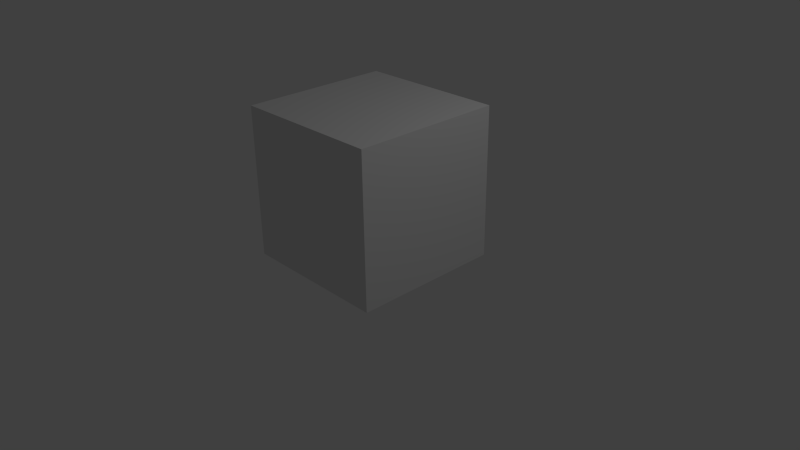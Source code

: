# Source: cube_2.blend  (saved by Blender 2.76.0; exported with 4.5.12 LTS)
import bpy
from mathutils import Matrix  # noqa: F401  (used for matrix-valued properties, if any)

bpy.ops.wm.read_factory_settings(use_empty=True)
scene = bpy.context.scene
scene.name = 'Scene'

# ---- collections
col_collection_1 = bpy.data.collections.new('Collection 1'); scene.collection.children.link(col_collection_1)

# ---- materials (node trees are filled in below, after node groups)
mat_material = bpy.data.materials.new('Material')
mat_material.alpha_threshold = 0.0
mat_material.use_transparent_shadow = False
mat_material.roughness = 0.5
mat_material.line_color = (0.0, 0.0, 0.0, 1.0)

# ---- material node trees

# ---- world
world_world = bpy.data.worlds.new('World'); scene.world = world_world
world_world.color = (0.05088, 0.05088, 0.05088)
world_world.use_sun_shadow = False
world_world.sun_shadow_jitter_overblur = 0.0
world_world.cycles.sampling_method = 'MANUAL'
world_world.cycles.sample_map_resolution = 256

# ---- cameras
cam_camera = bpy.data.cameras.new('Camera')
cam_camera.clip_end = 100.0
cam_camera.lens = 35.0
cam_camera.sensor_width = 32.0
cam_camera.sensor_height = 18.0
cam_camera.ortho_scale = 7.314
cam_camera.dof.focus_distance = 0.0
cam_camera.dof.aperture_fstop = 128.0

# ---- lights
light_lamp = bpy.data.lights.new('Lamp', 'POINT')
light_lamp.transmission_factor = 0.0
light_lamp.cutoff_distance = 30.0
light_lamp.energy = 100.0
light_lamp.shadow_buffer_clip_start = 1.001
light_lamp.shadow_soft_size = 0.1
light_lamp.shadow_maximum_resolution = 0.006
light_lamp.use_absolute_resolution = True
light_lamp.cycles.use_multiple_importance_sampling = False

# ---- meshes
me_cube = bpy.data.meshes.new('Cube')
me_cube.from_pydata([(1.0, 1.0, 0.0), (1.0, -1.0, 0.0), (-1.0, -1.0, 0.0), (-1.0, 1.0, 0.0), (1.0, 1.0, 2.0), (1.0, -1.0, 2.0), (-1.0, -1.0, 2.0), (-1.0, 1.0, 2.0), (1.0, -5.96e-08, 0.0), (1.788e-07, 1.0, 0.0), (1.0, 1.0, 1.0), (0.0, -1.0, 0.0), (1.0, -1.0, 1.0), (-1.0, 2.98e-07, 0.0), (-1.0, -1.0, 1.0), (-1.0, 1.0, 1.0), (1.0, -5.364e-07, 2.0), (2.384e-07, 1.0, 2.0), (-5.364e-07, -1.0, 2.0), (-1.0, 1.788e-07, 2.0), (2.384e-07, 1.0, 1.0), (-1.0, 2.384e-07, 1.0), (-2.98e-07, -1.0, 1.0), (1.0, -2.98e-07, 1.0), (-1.49e-07, -1.788e-07, 2.0), (5.96e-08, 1.192e-07, 0.0), (1.0, -0.5, 0.0), (-0.5, 1.0, 0.0), (1.0, 1.0, 1.5), (-0.5, -1.0, 0.0), (1.0, -1.0, 1.5), (-1.0, 0.5, 0.0), (-1.0, -1.0, 1.5), (-1.0, 1.0, 1.5), (1.0, -0.5, 2.0), (-0.5, 1.0, 2.0), (-0.5, -1.0, 2.0), (-1.0, 0.5, 2.0), (1.0, 0.5, 0.0), (0.5, 1.0, 0.0), (1.0, 1.0, 0.5), (0.5, -1.0, 0.0), (1.0, -1.0, 0.5), (-1.0, -0.5, 0.0), (-1.0, -1.0, 0.5), (-1.0, 1.0, 0.5), (1.0, 0.5, 2.0), (0.5, 1.0, 2.0), (0.5, -1.0, 2.0), (-1.0, -0.5, 2.0), (-0.5, 1.0, 1.0), (0.5, 1.0, 1.0), (2.384e-07, 1.0, 1.5), (2.086e-07, 1.0, 0.5), (-1.0, 0.5, 1.0), (-1.0, -0.5, 1.0), (-1.0, 2.682e-07, 0.5), (-1.0, 2.086e-07, 1.5), (-0.5, -1.0, 1.0), (0.5, -1.0, 1.0), (-1.49e-07, -1.0, 0.5), (-4.172e-07, -1.0, 1.5), (1.0, -0.5, 1.0), (1.0, 0.5, 1.0), (1.0, -1.788e-07, 0.5), (1.0, -4.172e-07, 1.5), (-3.427e-07, -0.5, 2.0), (4.47e-08, 0.5, 2.0), (0.5, -3.576e-07, 2.0), (-0.5, 0.0, 2.0), (-0.5, 2.086e-07, 0.0), (0.5, 2.98e-08, 0.0), (1.192e-07, 0.5, 0.0), (2.98e-08, -0.5, 0.0), (0.5, -0.5, 0.0), (0.5, 0.5, 0.0), (-0.5, 0.5, 0.0), (-0.5, 0.5, 2.0), (0.5, 0.5, 2.0), (0.5, -0.5, 2.0), (1.0, 0.5, 1.5), (1.0, 0.5, 0.5), (1.0, -0.5, 0.5), (0.5, -1.0, 1.5), (0.5, -1.0, 0.5), (-0.5, -1.0, 0.5), (-1.0, -0.5, 1.5), (-1.0, -0.5, 0.5), (-1.0, 0.5, 0.5), (0.5, 1.0, 0.5), (0.5, 1.0, 1.5), (-0.5, 1.0, 1.5), (-0.5, 1.0, 0.5), (-1.0, 0.5, 1.5), (-0.5, -1.0, 1.5), (1.0, -0.5, 1.5), (-0.5, -0.5, 2.0), (-0.5, -0.5, 0.0), (1.0, -0.75, 0.0), (-0.75, 1.0, 0.0), (1.0, 1.0, 1.75), (-0.75, -1.0, 0.0), (1.0, -1.0, 1.75), (-1.0, 0.75, 0.0), (-1.0, -1.0, 1.75), (-1.0, 1.0, 1.75), (1.0, -0.75, 2.0), (-0.75, 1.0, 2.0), (-0.75, -1.0, 2.0), (-1.0, 0.75, 2.0), (1.0, 0.25, 0.0), (0.25, 1.0, 0.0), (1.0, 1.0, 0.75), (0.25, -1.0, 0.0), (1.0, -1.0, 0.75), (-1.0, -0.25, 0.0), (-1.0, -1.0, 0.75), (-1.0, 1.0, 0.75), (1.0, 0.25, 2.0), (0.25, 1.0, 2.0), (0.25, -1.0, 2.0), (-1.0, -0.25, 2.0), (-0.75, 1.0, 1.0), (0.25, 1.0, 1.0), (2.384e-07, 1.0, 1.75), (2.235e-07, 1.0, 0.75), (-1.0, 0.75, 1.0), (-1.0, -0.25, 1.0), (-1.0, 2.831e-07, 0.25), (-1.0, 2.235e-07, 1.25), (-0.75, -1.0, 1.0), (0.25, -1.0, 1.0), (-7.451e-08, -1.0, 0.25), (-3.576e-07, -1.0, 1.25), (1.0, -0.75, 1.0), (1.0, 0.25, 1.0), (1.0, -1.192e-07, 0.25), (1.0, -3.576e-07, 1.25), (-4.396e-07, -0.75, 2.0), (-5.215e-08, 0.25, 2.0), (0.75, -4.47e-07, 2.0), (-0.25, -8.941e-08, 2.0), (-0.75, 2.533e-07, 0.0), (0.25, 7.451e-08, 0.0), (1.49e-07, 0.75, 0.0), (4.47e-08, -0.25, 0.0), (1.0, -0.25, 0.0), (-0.25, 1.0, 0.0), (1.0, 1.0, 1.25), (-0.25, -1.0, 0.0), (1.0, -1.0, 1.25), (-1.0, 0.25, 0.0), (-1.0, -1.0, 1.25), (-1.0, 1.0, 1.25), (1.0, -0.25, 2.0), (-0.25, 1.0, 2.0), (-0.25, -1.0, 2.0), (-1.0, 0.25, 2.0), (1.0, 0.75, 0.0), (0.75, 1.0, 0.0), (1.0, 1.0, 0.25), (0.75, -1.0, 0.0), (1.0, -1.0, 0.25), (-1.0, -0.75, 0.0), (-1.0, -1.0, 0.25), (-1.0, 1.0, 0.25), (1.0, 0.75, 2.0), (0.75, 1.0, 2.0), (0.75, -1.0, 2.0), (-1.0, -0.75, 2.0), (-0.25, 1.0, 1.0), (0.75, 1.0, 1.0), (2.384e-07, 1.0, 1.25), (1.937e-07, 1.0, 0.25), (-1.0, 0.25, 1.0), (-1.0, -0.75, 1.0), (-1.0, 2.533e-07, 0.75), (-1.0, 1.937e-07, 1.75), (-0.25, -1.0, 1.0), (0.75, -1.0, 1.0), (-2.235e-07, -1.0, 0.75), (-4.768e-07, -1.0, 1.75), (1.0, -0.25, 1.0), (1.0, 0.75, 1.0), (1.0, -2.384e-07, 0.75), (1.0, -4.768e-07, 1.75), (-2.459e-07, -0.25, 2.0), (1.416e-07, 0.75, 2.0), (0.25, -2.682e-07, 2.0), (-0.75, 8.941e-08, 2.0), (-0.25, 1.639e-07, 0.0), (0.75, -1.49e-08, 0.0), (8.941e-08, 0.25, 0.0), (1.49e-08, -0.75, 0.0), (0.25, -0.5, 0.0), (0.75, -0.5, 0.0), (0.5, -0.25, 0.0), (0.5, -0.75, 0.0), (0.25, 0.5, 0.0), (0.75, 0.5, 0.0), (0.5, 0.75, 0.0), (0.5, 0.25, 0.0), (-0.75, 0.5, 0.0), (-0.25, 0.5, 0.0), (-0.5, 0.75, 0.0), (-0.5, 0.25, 0.0), (-0.5, 0.25, 2.0), (-0.5, 0.75, 2.0), (-0.25, 0.5, 2.0), (-0.75, 0.5, 2.0), (0.5, 0.25, 2.0), (0.5, 0.75, 2.0), (0.75, 0.5, 2.0), (0.25, 0.5, 2.0), (0.5, -0.75, 2.0), (0.5, -0.25, 2.0), (0.75, -0.5, 2.0), (0.25, -0.5, 2.0), (1.0, 0.25, 1.5), (1.0, 0.75, 1.5), (1.0, 0.5, 1.25), (1.0, 0.5, 1.75), (1.0, 0.25, 0.5), (1.0, 0.75, 0.5), (1.0, 0.5, 0.25), (1.0, 0.5, 0.75), (1.0, -0.75, 0.5), (1.0, -0.25, 0.5), (1.0, -0.5, 0.25), (1.0, -0.5, 0.75), (0.25, -1.0, 1.5), (0.75, -1.0, 1.5), (0.5, -1.0, 1.25), (0.5, -1.0, 1.75), (0.25, -1.0, 0.5), (0.75, -1.0, 0.5), (0.5, -1.0, 0.25), (0.5, -1.0, 0.75), (-0.75, -1.0, 0.5), (-0.25, -1.0, 0.5), (-0.5, -1.0, 0.25), (-0.5, -1.0, 0.75), (-1.0, -0.25, 1.5), (-1.0, -0.75, 1.5), (-1.0, -0.5, 1.25), (-1.0, -0.5, 1.75), (-1.0, -0.25, 0.5), (-1.0, -0.75, 0.5), (-1.0, -0.5, 0.25), (-1.0, -0.5, 0.75), (-1.0, 0.75, 0.5), (-1.0, 0.25, 0.5), (-1.0, 0.5, 0.25), (-1.0, 0.5, 0.75), (0.25, 1.0, 0.5), (0.75, 1.0, 0.5), (0.5, 1.0, 0.75), (0.5, 1.0, 0.25), (0.25, 1.0, 1.5), (0.75, 1.0, 1.5), (0.5, 1.0, 1.75), (0.5, 1.0, 1.25), (-0.75, 1.0, 1.5), (-0.25, 1.0, 1.5), (-0.5, 1.0, 1.75), (-0.5, 1.0, 1.25), (-0.75, 1.0, 0.5), (-0.25, 1.0, 0.5), (-0.5, 1.0, 0.75), (-0.5, 1.0, 0.25), (-1.0, 0.75, 1.5), (-1.0, 0.25, 1.5), (-1.0, 0.5, 1.25), (-1.0, 0.5, 1.75), (-0.75, -1.0, 1.5), (-0.25, -1.0, 1.5), (-0.5, -1.0, 1.25), (-0.5, -1.0, 1.75), (1.0, -0.75, 1.5), (1.0, -0.25, 1.5), (1.0, -0.5, 1.25), (1.0, -0.5, 1.75), (-0.5, -0.75, 2.0), (-0.5, -0.25, 2.0), (-0.25, -0.5, 2.0), (-0.75, -0.5, 2.0), (-0.75, -0.5, 0.0), (-0.25, -0.5, 0.0), (-0.5, -0.25, 0.0), (-0.5, -0.75, 0.0), (-0.25, -0.75, 0.0), (-0.25, -0.25, 0.0), (-0.75, -0.25, 0.0), (-0.75, -0.25, 2.0), (-0.25, -0.25, 2.0), (-0.25, -0.75, 2.0), (1.0, -0.25, 1.75), (1.0, -0.25, 1.25), (1.0, -0.75, 1.25), (-0.25, -1.0, 1.75), (-0.25, -1.0, 1.25), (-0.75, -1.0, 1.25), (-1.0, 0.25, 1.75), (-1.0, 0.25, 1.25), (-1.0, 0.75, 1.25), (-0.25, 1.0, 0.25), (-0.25, 1.0, 0.75), (-0.75, 1.0, 0.75), (-0.25, 1.0, 1.25), (-0.25, 1.0, 1.75), (-0.75, 1.0, 1.75), (0.75, 1.0, 1.25), (0.75, 1.0, 1.75), (0.25, 1.0, 1.75), (0.75, 1.0, 0.25), (0.75, 1.0, 0.75), (0.25, 1.0, 0.75), (-1.0, 0.25, 0.75), (-1.0, 0.25, 0.25), (-1.0, 0.75, 0.25), (-1.0, -0.75, 0.75), (-1.0, -0.75, 0.25), (-1.0, -0.25, 0.25), (-1.0, -0.75, 1.75), (-1.0, -0.75, 1.25), (-1.0, -0.25, 1.25), (-0.25, -1.0, 0.75), (-0.25, -1.0, 0.25), (-0.75, -1.0, 0.25), (0.75, -1.0, 0.75), (0.75, -1.0, 0.25), (0.25, -1.0, 0.25), (0.75, -1.0, 1.75), (0.75, -1.0, 1.25), (0.25, -1.0, 1.25), (1.0, -0.25, 0.75), (1.0, -0.25, 0.25), (1.0, -0.75, 0.25), (1.0, 0.75, 0.75), (1.0, 0.75, 0.25), (1.0, 0.25, 0.25), (1.0, 0.75, 1.75), (1.0, 0.75, 1.25), (1.0, 0.25, 1.25), (0.25, -0.25, 2.0), (0.75, -0.25, 2.0), (0.75, -0.75, 2.0), (0.25, 0.75, 2.0), (0.75, 0.75, 2.0), (0.75, 0.25, 2.0), (-0.75, 0.75, 2.0), (-0.25, 0.75, 2.0), (-0.25, 0.25, 2.0), (-0.25, 0.25, 0.0), (-0.25, 0.75, 0.0), (-0.75, 0.75, 0.0), (0.75, 0.25, 0.0), (0.75, 0.75, 0.0), (0.25, 0.75, 0.0), (0.75, -0.75, 0.0), (0.75, -0.25, 0.0), (0.25, -0.25, 0.0), (0.25, -0.75, 0.0), (0.25, 0.25, 0.0), (-0.75, 0.25, 0.0), (-0.75, 0.25, 2.0), (0.25, 0.25, 2.0), (0.25, -0.75, 2.0), (1.0, 0.25, 1.75), (1.0, 0.25, 0.75), (1.0, -0.75, 0.75), (0.25, -1.0, 1.75), (0.25, -1.0, 0.75), (-0.75, -1.0, 0.75), (-1.0, -0.25, 1.75), (-1.0, -0.25, 0.75), (-1.0, 0.75, 0.75), (0.25, 1.0, 0.25), (0.25, 1.0, 1.25), (-0.75, 1.0, 1.25), (-0.75, 1.0, 0.25), (-1.0, 0.75, 1.75), (-0.75, -1.0, 1.75), (1.0, -0.75, 1.75), (-0.75, -0.75, 2.0), (-0.75, -0.75, 0.0), (1.0, -0.875, 0.0), (-0.875, 1.0, 0.0), (1.0, 1.0, 1.875), (-0.875, -1.0, 0.0), (1.0, -1.0, 1.875), (-1.0, 0.875, 0.0), (-1.0, -1.0, 1.875), (-1.0, 1.0, 1.875), (1.0, -0.875, 2.0), (-0.875, 1.0, 2.0), (-0.875, -1.0, 2.0), (-1.0, 0.875, 2.0), (1.0, 0.125, 0.0), (0.125, 1.0, 0.0), (1.0, 1.0, 0.875), (0.125, -1.0, 0.0), (1.0, -1.0, 0.875), (-1.0, -0.125, 0.0), (-1.0, -1.0, 0.875), (-1.0, 1.0, 0.875), (1.0, 0.125, 2.0), (0.125, 1.0, 2.0), (0.125, -1.0, 2.0), (-1.0, -0.125, 2.0), (-0.875, 1.0, 1.0), (0.125, 1.0, 1.0), (2.384e-07, 1.0, 1.875), (2.31e-07, 1.0, 0.875), (-1.0, 0.875, 1.0), (-1.0, -0.125, 1.0), (-1.0, 2.906e-07, 0.125), (-1.0, 2.31e-07, 1.125), (-0.875, -1.0, 1.0), (0.125, -1.0, 1.0), (-3.725e-08, -1.0, 0.125), (-3.278e-07, -1.0, 1.125), (1.0, -0.875, 1.0), (1.0, 0.125, 1.0), (1.0, -8.941e-08, 0.125), (1.0, -3.278e-07, 1.125), (-4.88e-07, -0.875, 2.0), (-1.006e-07, 0.125, 2.0), (0.875, -4.917e-07, 2.0), (-0.125, -1.341e-07, 2.0), (-0.875, 2.757e-07, 0.0), (0.125, 9.686e-08, 0.0), (1.639e-07, 0.875, 0.0), (5.215e-08, -0.125, 0.0), (1.0, -0.375, 0.0), (-0.375, 1.0, 0.0), (1.0, 1.0, 1.375), (-0.375, -1.0, 0.0), (1.0, -1.0, 1.375), (-1.0, 0.375, 0.0), (-1.0, -1.0, 1.375), (-1.0, 1.0, 1.375), (1.0, -0.375, 2.0), (-0.375, 1.0, 2.0), (-0.375, -1.0, 2.0), (-1.0, 0.375, 2.0), (1.0, 0.625, 0.0), (0.625, 1.0, 0.0), (1.0, 1.0, 0.375), (0.625, -1.0, 0.0), (1.0, -1.0, 0.375), (-1.0, -0.625, 0.0), (-1.0, -1.0, 0.375), (-1.0, 1.0, 0.375), (1.0, 0.625, 2.0), (0.625, 1.0, 2.0), (0.625, -1.0, 2.0), (-1.0, -0.625, 2.0), (-0.375, 1.0, 1.0), (0.625, 1.0, 1.0), (2.384e-07, 1.0, 1.375), (2.012e-07, 1.0, 0.375), (-1.0, 0.375, 1.0), (-1.0, -0.625, 1.0), (-1.0, 2.608e-07, 0.625), (-1.0, 2.012e-07, 1.625), (-0.375, -1.0, 1.0), (0.625, -1.0, 1.0), (-1.863e-07, -1.0, 0.625), (-4.47e-07, -1.0, 1.625), (1.0, -0.375, 1.0), (1.0, 0.625, 1.0), (1.0, -2.086e-07, 0.625), (1.0, -4.47e-07, 1.625), (-2.943e-07, -0.375, 2.0), (9.313e-08, 0.625, 2.0), (0.375, -3.129e-07, 2.0), (-0.625, 4.47e-08, 2.0), (-0.375, 1.863e-07, 0.0), (0.625, 7.451e-09, 0.0), (1.043e-07, 0.375, 0.0), (2.235e-08, -0.625, 0.0), (0.125, -0.5, 0.0), (0.625, -0.5, 0.0), (0.5, -0.125, 0.0), (0.5, -0.625, 0.0), (0.125, 0.5, 0.0), (0.625, 0.5, 0.0), (0.5, 0.875, 0.0), (0.5, 0.375, 0.0), (-0.875, 0.5, 0.0), (-0.375, 0.5, 0.0), (-0.5, 0.875, 0.0), (-0.5, 0.375, 0.0), (-0.5, 0.125, 2.0), (-0.5, 0.625, 2.0), (-0.125, 0.5, 2.0), (-0.625, 0.5, 2.0), (0.5, 0.125, 2.0), (0.5, 0.625, 2.0), (0.875, 0.5, 2.0), (0.375, 0.5, 2.0), (0.5, -0.875, 2.0), (0.5, -0.375, 2.0), (0.875, -0.5, 2.0), (0.375, -0.5, 2.0), (1.0, 0.125, 1.5), (1.0, 0.625, 1.5), (1.0, 0.5, 1.125), (1.0, 0.5, 1.625), (1.0, 0.125, 0.5), (1.0, 0.625, 0.5), (1.0, 0.5, 0.125), (1.0, 0.5, 0.625), (1.0, -0.875, 0.5), (1.0, -0.375, 0.5), (1.0, -0.5, 0.125), (1.0, -0.5, 0.625), (0.125, -1.0, 1.5), (0.625, -1.0, 1.5), (0.5, -1.0, 1.125), (0.5, -1.0, 1.625), (0.125, -1.0, 0.5), (0.625, -1.0, 0.5), (0.5, -1.0, 0.125), (0.5, -1.0, 0.625), (-0.875, -1.0, 0.5), (-0.375, -1.0, 0.5), (-0.5, -1.0, 0.125), (-0.5, -1.0, 0.625), (-1.0, -0.125, 1.5), (-1.0, -0.625, 1.5), (-1.0, -0.5, 1.125), (-1.0, -0.5, 1.625), (-1.0, -0.125, 0.5), (-1.0, -0.625, 0.5), (-1.0, -0.5, 0.125), (-1.0, -0.5, 0.625), (-1.0, 0.875, 0.5), (-1.0, 0.375, 0.5), (-1.0, 0.5, 0.125), (-1.0, 0.5, 0.625), (0.125, 1.0, 0.5), (0.625, 1.0, 0.5), (0.5, 1.0, 0.875), (0.5, 1.0, 0.375), (0.125, 1.0, 1.5), (0.625, 1.0, 1.5), (0.5, 1.0, 1.875), (0.5, 1.0, 1.375), (-0.875, 1.0, 1.5), (-0.375, 1.0, 1.5), (-0.5, 1.0, 1.875), (-0.5, 1.0, 1.375), (-0.875, 1.0, 0.5), (-0.375, 1.0, 0.5), (-0.5, 1.0, 0.875), (-0.5, 1.0, 0.375), (-1.0, 0.875, 1.5), (-1.0, 0.375, 1.5), (-1.0, 0.5, 1.125), (-1.0, 0.5, 1.625), (-0.875, -1.0, 1.5), (-0.375, -1.0, 1.5), (-0.5, -1.0, 1.125), (-0.5, -1.0, 1.625), (1.0, -0.875, 1.5), (1.0, -0.375, 1.5), (1.0, -0.5, 1.125), (1.0, -0.5, 1.625), (-0.5, -0.875, 2.0), (-0.5, -0.375, 2.0), (-0.125, -0.5, 2.0), (-0.625, -0.5, 2.0), (-0.875, -0.5, 0.0), (-0.375, -0.5, 0.0), (-0.5, -0.125, 0.0), (-0.5, -0.625, 0.0), (1.0, -0.625, 0.0), (-0.625, 1.0, 0.0), (1.0, 1.0, 1.625), (-0.625, -1.0, 0.0), (1.0, -1.0, 1.625), (-1.0, 0.625, 0.0), (-1.0, -1.0, 1.625), (-1.0, 1.0, 1.625), (1.0, -0.625, 2.0), (-0.625, 1.0, 2.0), (-0.625, -1.0, 2.0), (-1.0, 0.625, 2.0), (1.0, 0.375, 0.0), (0.375, 1.0, 0.0), (1.0, 1.0, 0.625), (0.375, -1.0, 0.0), (1.0, -1.0, 0.625), (-1.0, -0.375, 0.0), (-1.0, -1.0, 0.625), (-1.0, 1.0, 0.625), (1.0, 0.375, 2.0), (0.375, 1.0, 2.0), (0.375, -1.0, 2.0), (-1.0, -0.375, 2.0), (-0.625, 1.0, 1.0), (0.375, 1.0, 1.0), (2.384e-07, 1.0, 1.625), (2.161e-07, 1.0, 0.625), (-1.0, 0.625, 1.0), (-1.0, -0.375, 1.0), (-1.0, 2.757e-07, 0.375), (-1.0, 2.161e-07, 1.375), (-0.625, -1.0, 1.0), (0.375, -1.0, 1.0), (-1.118e-07, -1.0, 0.375), (-3.874e-07, -1.0, 1.375), (1.0, -0.625, 1.0), (1.0, 0.375, 1.0), (1.0, -1.49e-07, 0.375), (1.0, -3.874e-07, 1.375), (-3.912e-07, -0.625, 2.0), (-3.725e-09, 0.375, 2.0), (0.625, -4.023e-07, 2.0), (-0.375, -4.47e-08, 2.0), (-0.625, 2.31e-07, 0.0), (0.375, 5.215e-08, 0.0), (1.341e-07, 0.625, 0.0), (3.725e-08, -0.375, 0.0), (1.0, -0.125, 0.0), (-0.125, 1.0, 0.0), (1.0, 1.0, 1.125), (-0.125, -1.0, 0.0), (1.0, -1.0, 1.125), (-1.0, 0.125, 0.0), (-1.0, -1.0, 1.125), (-1.0, 1.0, 1.125), (1.0, -0.125, 2.0), (-0.125, 1.0, 2.0), (-0.125, -1.0, 2.0), (-1.0, 0.125, 2.0), (1.0, 0.875, 0.0), (0.875, 1.0, 0.0), (1.0, 1.0, 0.125), (0.875, -1.0, 0.0), (1.0, -1.0, 0.125), (-1.0, -0.875, 0.0), (-1.0, -1.0, 0.125), (-1.0, 1.0, 0.125), (1.0, 0.875, 2.0), (0.875, 1.0, 2.0), (0.875, -1.0, 2.0), (-1.0, -0.875, 2.0), (-0.125, 1.0, 1.0), (0.875, 1.0, 1.0), (2.384e-07, 1.0, 1.125), (1.863e-07, 1.0, 0.125), (-1.0, 0.125, 1.0), (-1.0, -0.875, 1.0), (-1.0, 2.459e-07, 0.875), (-1.0, 1.863e-07, 1.875), (-0.125, -1.0, 1.0), (0.875, -1.0, 1.0), (-2.608e-07, -1.0, 0.875), (-5.066e-07, -1.0, 1.875), (1.0, -0.125, 1.0), (1.0, 0.875, 1.0), (1.0, -2.682e-07, 0.875), (1.0, -5.066e-07, 1.875), (-1.974e-07, -0.125, 2.0), (1.9e-07, 0.875, 2.0), (0.125, -2.235e-07, 2.0), (-0.875, 1.341e-07, 2.0), (-0.125, 1.416e-07, 0.0), (0.875, -3.725e-08, 0.0), (7.451e-08, 0.125, 0.0), (7.451e-09, -0.875, 0.0), (0.375, -0.5, 0.0), (0.875, -0.5, 0.0), (0.5, -0.375, 0.0), (0.5, -0.875, 0.0), (0.375, 0.5, 0.0), (0.875, 0.5, 0.0), (0.5, 0.625, 0.0), (0.5, 0.125, 0.0), (-0.625, 0.5, 0.0), (-0.125, 0.5, 0.0), (-0.5, 0.625, 0.0), (-0.5, 0.125, 0.0), (-0.5, 0.375, 2.0), (-0.5, 0.875, 2.0), (-0.375, 0.5, 2.0), (-0.875, 0.5, 2.0), (0.5, 0.375, 2.0), (0.5, 0.875, 2.0), (0.625, 0.5, 2.0), (0.125, 0.5, 2.0), (0.5, -0.625, 2.0), (0.5, -0.125, 2.0), (0.625, -0.5, 2.0), (0.125, -0.5, 2.0), (1.0, 0.375, 1.5), (1.0, 0.875, 1.5), (1.0, 0.5, 1.375), (1.0, 0.5, 1.875), (1.0, 0.375, 0.5), (1.0, 0.875, 0.5), (1.0, 0.5, 0.375), (1.0, 0.5, 0.875), (1.0, -0.625, 0.5), (1.0, -0.125, 0.5), (1.0, -0.5, 0.375), (1.0, -0.5, 0.875), (0.375, -1.0, 1.5), (0.875, -1.0, 1.5), (0.5, -1.0, 1.375), (0.5, -1.0, 1.875), (0.375, -1.0, 0.5), (0.875, -1.0, 0.5), (0.5, -1.0, 0.375), (0.5, -1.0, 0.875), (-0.625, -1.0, 0.5), (-0.125, -1.0, 0.5), (-0.5, -1.0, 0.375), (-0.5, -1.0, 0.875), (-1.0, -0.375, 1.5), (-1.0, -0.875, 1.5), (-1.0, -0.5, 1.375), (-1.0, -0.5, 1.875), (-1.0, -0.375, 0.5), (-1.0, -0.875, 0.5), (-1.0, -0.5, 0.375), (-1.0, -0.5, 0.875), (-1.0, 0.625, 0.5), (-1.0, 0.125, 0.5), (-1.0, 0.5, 0.375), (-1.0, 0.5, 0.875), (0.375, 1.0, 0.5), (0.875, 1.0, 0.5), (0.5, 1.0, 0.625), (0.5, 1.0, 0.125), (0.375, 1.0, 1.5), (0.875, 1.0, 1.5), (0.5, 1.0, 1.625), (0.5, 1.0, 1.125), (-0.625, 1.0, 1.5), (-0.125, 1.0, 1.5), (-0.5, 1.0, 1.625), (-0.5, 1.0, 1.125), (-0.625, 1.0, 0.5), (-0.125, 1.0, 0.5), (-0.5, 1.0, 0.625), (-0.5, 1.0, 0.125), (-1.0, 0.625, 1.5), (-1.0, 0.125, 1.5), (-1.0, 0.5, 1.375), (-1.0, 0.5, 1.875), (-0.625, -1.0, 1.5), (-0.125, -1.0, 1.5), (-0.5, -1.0, 1.375), (-0.5, -1.0, 1.875), (1.0, -0.625, 1.5), (1.0, -0.125, 1.5), (1.0, -0.5, 1.375), (1.0, -0.5, 1.875), (-0.5, -0.625, 2.0), (-0.5, -0.125, 2.0), (-0.375, -0.5, 2.0), (-0.875, -0.5, 2.0), (-0.625, -0.5, 0.0), (-0.125, -0.5, 0.0), (-0.5, -0.375, 0.0), (-0.5, -0.875, 0.0), (-0.375, -0.75, 0.0), (-0.125, -0.75, 0.0), (-0.25, -0.625, 0.0), (-0.25, -0.875, 0.0), (-0.375, -0.25, 0.0), (-0.125, -0.25, 0.0), (-0.25, -0.125, 0.0), (-0.25, -0.375, 0.0), (-0.875, -0.25, 0.0), (-0.625, -0.25, 0.0), (-0.75, -0.125, 0.0), (-0.75, -0.375, 0.0), (-0.75, -0.375, 2.0), (-0.75, -0.125, 2.0), (-0.625, -0.25, 2.0), (-0.875, -0.25, 2.0), (-0.25, -0.375, 2.0), (-0.25, -0.125, 2.0), (-0.125, -0.25, 2.0), (-0.375, -0.25, 2.0), (-0.25, -0.875, 2.0), (-0.25, -0.625, 2.0), (-0.125, -0.75, 2.0), (-0.375, -0.75, 2.0), (1.0, -0.375, 1.75), (1.0, -0.125, 1.75), (1.0, -0.25, 1.625), (1.0, -0.25, 1.875), (1.0, -0.375, 1.25), (1.0, -0.125, 1.25), (1.0, -0.25, 1.125), (1.0, -0.25, 1.375), (1.0, -0.875, 1.25), (1.0, -0.625, 1.25), (1.0, -0.75, 1.125), (1.0, -0.75, 1.375), (-0.375, -1.0, 1.75), (-0.125, -1.0, 1.75), (-0.25, -1.0, 1.625), (-0.25, -1.0, 1.875), (-0.375, -1.0, 1.25), (-0.125, -1.0, 1.25), (-0.25, -1.0, 1.125), (-0.25, -1.0, 1.375), (-0.875, -1.0, 1.25), (-0.625, -1.0, 1.25), (-0.75, -1.0, 1.125), (-0.75, -1.0, 1.375), (-1.0, 0.375, 1.75), (-1.0, 0.125, 1.75), (-1.0, 0.25, 1.625), (-1.0, 0.25, 1.875), (-1.0, 0.375, 1.25), (-1.0, 0.125, 1.25), (-1.0, 0.25, 1.125), (-1.0, 0.25, 1.375), (-1.0, 0.875, 1.25), (-1.0, 0.625, 1.25), (-1.0, 0.75, 1.125), (-1.0, 0.75, 1.375), (-0.375, 1.0, 0.25), (-0.125, 1.0, 0.25), (-0.25, 1.0, 0.375), (-0.25, 1.0, 0.125), (-0.375, 1.0, 0.75), (-0.125, 1.0, 0.75), (-0.25, 1.0, 0.875), (-0.25, 1.0, 0.625), (-0.875, 1.0, 0.75), (-0.625, 1.0, 0.75), (-0.75, 1.0, 0.875), (-0.75, 1.0, 0.625), (-0.375, 1.0, 1.25), (-0.125, 1.0, 1.25), (-0.25, 1.0, 1.375), (-0.25, 1.0, 1.125), (-0.375, 1.0, 1.75), (-0.125, 1.0, 1.75), (-0.25, 1.0, 1.875), (-0.25, 1.0, 1.625), (-0.875, 1.0, 1.75), (-0.625, 1.0, 1.75), (-0.75, 1.0, 1.875), (-0.75, 1.0, 1.625), (0.625, 1.0, 1.25), (0.875, 1.0, 1.25), (0.75, 1.0, 1.375), (0.75, 1.0, 1.125), (0.625, 1.0, 1.75), (0.875, 1.0, 1.75), (0.75, 1.0, 1.875), (0.75, 1.0, 1.625), (0.125, 1.0, 1.75), (0.375, 1.0, 1.75), (0.25, 1.0, 1.875), (0.25, 1.0, 1.625), (0.625, 1.0, 0.25), (0.875, 1.0, 0.25), (0.75, 1.0, 0.375), (0.75, 1.0, 0.125), (0.625, 1.0, 0.75), (0.875, 1.0, 0.75), (0.75, 1.0, 0.875), (0.75, 1.0, 0.625), (0.125, 1.0, 0.75), (0.375, 1.0, 0.75), (0.25, 1.0, 0.875), (0.25, 1.0, 0.625), (-1.0, 0.375, 0.75), (-1.0, 0.125, 0.75), (-1.0, 0.25, 0.625), (-1.0, 0.25, 0.875), (-1.0, 0.375, 0.25), (-1.0, 0.125, 0.25), (-1.0, 0.25, 0.125), (-1.0, 0.25, 0.375), (-1.0, 0.875, 0.25), (-1.0, 0.625, 0.25), (-1.0, 0.75, 0.125), (-1.0, 0.75, 0.375), (-1.0, -0.625, 0.75), (-1.0, -0.875, 0.75), (-1.0, -0.75, 0.625), (-1.0, -0.75, 0.875), (-1.0, -0.625, 0.25), (-1.0, -0.875, 0.25), (-1.0, -0.75, 0.125), (-1.0, -0.75, 0.375), (-1.0, -0.125, 0.25), (-1.0, -0.375, 0.25), (-1.0, -0.25, 0.125), (-1.0, -0.25, 0.375), (-1.0, -0.625, 1.75), (-1.0, -0.875, 1.75), (-1.0, -0.75, 1.625), (-1.0, -0.75, 1.875), (-1.0, -0.625, 1.25), (-1.0, -0.875, 1.25), (-1.0, -0.75, 1.125), (-1.0, -0.75, 1.375), (-1.0, -0.125, 1.25), (-1.0, -0.375, 1.25), (-1.0, -0.25, 1.125), (-1.0, -0.25, 1.375), (-0.375, -1.0, 0.75), (-0.125, -1.0, 0.75), (-0.25, -1.0, 0.625), (-0.25, -1.0, 0.875), (-0.375, -1.0, 0.25), (-0.125, -1.0, 0.25), (-0.25, -1.0, 0.125), (-0.25, -1.0, 0.375), (-0.875, -1.0, 0.25), (-0.625, -1.0, 0.25), (-0.75, -1.0, 0.125), (-0.75, -1.0, 0.375), (0.625, -1.0, 0.75), (0.875, -1.0, 0.75), (0.75, -1.0, 0.625), (0.75, -1.0, 0.875), (0.625, -1.0, 0.25), (0.875, -1.0, 0.25), (0.75, -1.0, 0.125), (0.75, -1.0, 0.375), (0.125, -1.0, 0.25), (0.375, -1.0, 0.25), (0.25, -1.0, 0.125), (0.25, -1.0, 0.375), (0.625, -1.0, 1.75), (0.875, -1.0, 1.75), (0.75, -1.0, 1.625), (0.75, -1.0, 1.875), (0.625, -1.0, 1.25), (0.875, -1.0, 1.25), (0.75, -1.0, 1.125), (0.75, -1.0, 1.375), (0.125, -1.0, 1.25), (0.375, -1.0, 1.25), (0.25, -1.0, 1.125), (0.25, -1.0, 1.375), (1.0, -0.375, 0.75), (1.0, -0.125, 0.75), (1.0, -0.25, 0.625), (1.0, -0.25, 0.875), (1.0, -0.375, 0.25), (1.0, -0.125, 0.25), (1.0, -0.25, 0.125), (1.0, -0.25, 0.375), (1.0, -0.875, 0.25), (1.0, -0.625, 0.25), (1.0, -0.75, 0.125), (1.0, -0.75, 0.375), (1.0, 0.625, 0.75), (1.0, 0.875, 0.75), (1.0, 0.75, 0.625), (1.0, 0.75, 0.875), (1.0, 0.625, 0.25), (1.0, 0.875, 0.25), (1.0, 0.75, 0.125), (1.0, 0.75, 0.375), (1.0, 0.125, 0.25), (1.0, 0.375, 0.25), (1.0, 0.25, 0.125), (1.0, 0.25, 0.375), (1.0, 0.625, 1.75), (1.0, 0.875, 1.75), (1.0, 0.75, 1.625), (1.0, 0.75, 1.875), (1.0, 0.625, 1.25), (1.0, 0.875, 1.25), (1.0, 0.75, 1.125), (1.0, 0.75, 1.375), (1.0, 0.125, 1.25), (1.0, 0.375, 1.25), (1.0, 0.25, 1.125), (1.0, 0.25, 1.375), (0.25, -0.375, 2.0), (0.25, -0.125, 2.0), (0.375, -0.25, 2.0), (0.125, -0.25, 2.0), (0.75, -0.375, 2.0), (0.75, -0.125, 2.0), (0.875, -0.25, 2.0), (0.625, -0.25, 2.0), (0.75, -0.875, 2.0), (0.75, -0.625, 2.0), (0.875, -0.75, 2.0), (0.625, -0.75, 2.0), (0.25, 0.625, 2.0), (0.25, 0.875, 2.0), (0.375, 0.75, 2.0), (0.125, 0.75, 2.0), (0.75, 0.625, 2.0), (0.75, 0.875, 2.0), (0.875, 0.75, 2.0), (0.625, 0.75, 2.0), (0.75, 0.125, 2.0), (0.75, 0.375, 2.0), (0.875, 0.25, 2.0), (0.625, 0.25, 2.0), (-0.75, 0.625, 2.0), (-0.75, 0.875, 2.0), (-0.625, 0.75, 2.0), (-0.875, 0.75, 2.0), (-0.25, 0.625, 2.0), (-0.25, 0.875, 2.0), (-0.125, 0.75, 2.0), (-0.375, 0.75, 2.0), (-0.25, 0.125, 2.0), (-0.25, 0.375, 2.0), (-0.125, 0.25, 2.0), (-0.375, 0.25, 2.0), (-0.375, 0.25, 0.0), (-0.125, 0.25, 0.0), (-0.25, 0.375, 0.0), (-0.25, 0.125, 0.0), (-0.375, 0.75, 0.0), (-0.125, 0.75, 0.0), (-0.25, 0.875, 0.0), (-0.25, 0.625, 0.0), (-0.875, 0.75, 0.0), (-0.625, 0.75, 0.0), (-0.75, 0.875, 0.0), (-0.75, 0.625, 0.0), (0.625, 0.25, 0.0), (0.875, 0.25, 0.0), (0.75, 0.375, 0.0), (0.75, 0.125, 0.0), (0.625, 0.75, 0.0), (0.875, 0.75, 0.0), (0.75, 0.875, 0.0), (0.75, 0.625, 0.0), (0.125, 0.75, 0.0), (0.375, 0.75, 0.0), (0.25, 0.875, 0.0), (0.25, 0.625, 0.0), (0.625, -0.75, 0.0), (0.875, -0.75, 0.0), (0.75, -0.625, 0.0), (0.75, -0.875, 0.0), (0.625, -0.25, 0.0), (0.875, -0.25, 0.0), (0.75, -0.125, 0.0), (0.75, -0.375, 0.0), (0.125, -0.25, 0.0), (0.375, -0.25, 0.0), (0.25, -0.125, 0.0), (0.25, -0.375, 0.0), (0.125, -0.75, 0.0), (0.375, -0.75, 0.0), (0.25, -0.625, 0.0), (0.25, -0.875, 0.0), (0.125, 0.25, 0.0), (0.375, 0.25, 0.0), (0.25, 0.375, 0.0), (0.25, 0.125, 0.0), (-0.875, 0.25, 0.0), (-0.625, 0.25, 0.0), (-0.75, 0.375, 0.0), (-0.75, 0.125, 0.0), (-0.75, 0.125, 2.0), (-0.75, 0.375, 2.0), (-0.625, 0.25, 2.0), (-0.875, 0.25, 2.0), (0.25, 0.125, 2.0), (0.25, 0.375, 2.0), (0.375, 0.25, 2.0), (0.125, 0.25, 2.0), (0.25, -0.875, 2.0), (0.25, -0.625, 2.0), (0.375, -0.75, 2.0), (0.125, -0.75, 2.0), (1.0, 0.125, 1.75), (1.0, 0.375, 1.75), (1.0, 0.25, 1.625), (1.0, 0.25, 1.875), (1.0, 0.125, 0.75), (1.0, 0.375, 0.75), (1.0, 0.25, 0.625), (1.0, 0.25, 0.875), (1.0, -0.875, 0.75), (1.0, -0.625, 0.75), (1.0, -0.75, 0.625), (1.0, -0.75, 0.875), (0.125, -1.0, 1.75), (0.375, -1.0, 1.75), (0.25, -1.0, 1.625), (0.25, -1.0, 1.875), (0.125, -1.0, 0.75), (0.375, -1.0, 0.75), (0.25, -1.0, 0.625), (0.25, -1.0, 0.875), (-0.875, -1.0, 0.75), (-0.625, -1.0, 0.75), (-0.75, -1.0, 0.625), (-0.75, -1.0, 0.875), (-1.0, -0.125, 1.75), (-1.0, -0.375, 1.75), (-1.0, -0.25, 1.625), (-1.0, -0.25, 1.875), (-1.0, -0.125, 0.75), (-1.0, -0.375, 0.75), (-1.0, -0.25, 0.625), (-1.0, -0.25, 0.875), (-1.0, 0.875, 0.75), (-1.0, 0.625, 0.75), (-1.0, 0.75, 0.625), (-1.0, 0.75, 0.875), (0.125, 1.0, 0.25), (0.375, 1.0, 0.25), (0.25, 1.0, 0.375), (0.25, 1.0, 0.125), (0.125, 1.0, 1.25), (0.375, 1.0, 1.25), (0.25, 1.0, 1.375), (0.25, 1.0, 1.125), (-0.875, 1.0, 1.25), (-0.625, 1.0, 1.25), (-0.75, 1.0, 1.375), (-0.75, 1.0, 1.125), (-0.875, 1.0, 0.25), (-0.625, 1.0, 0.25), (-0.75, 1.0, 0.375), (-0.75, 1.0, 0.125), (-1.0, 0.875, 1.75), (-1.0, 0.625, 1.75), (-1.0, 0.75, 1.625), (-1.0, 0.75, 1.875), (-0.875, -1.0, 1.75), (-0.625, -1.0, 1.75), (-0.75, -1.0, 1.625), (-0.75, -1.0, 1.875), (1.0, -0.875, 1.75), (1.0, -0.625, 1.75), (1.0, -0.75, 1.625), (1.0, -0.75, 1.875), (-0.75, -0.875, 2.0), (-0.75, -0.625, 2.0), (-0.625, -0.75, 2.0), (-0.875, -0.75, 2.0), (-0.875, -0.75, 0.0), (-0.625, -0.75, 0.0), (-0.75, -0.625, 0.0), (-0.75, -0.875, 0.0), (-0.625, -0.875, 0.0), (-0.625, -0.625, 0.0), (-0.875, -0.625, 0.0), (-0.875, -0.625, 2.0), (-0.625, -0.625, 2.0), (-0.625, -0.875, 2.0), (1.0, -0.625, 1.875), (1.0, -0.625, 1.625), (1.0, -0.875, 1.625), (-0.625, -1.0, 1.875), (-0.625, -1.0, 1.625), (-0.875, -1.0, 1.625), (-1.0, 0.625, 1.875), (-1.0, 0.625, 1.625), (-1.0, 0.875, 1.625), (-0.625, 1.0, 0.125), (-0.625, 1.0, 0.375), (-0.875, 1.0, 0.375), (-0.625, 1.0, 1.125), (-0.625, 1.0, 1.375), (-0.875, 1.0, 1.375), (0.375, 1.0, 1.125), (0.375, 1.0, 1.375), (0.125, 1.0, 1.375), (0.375, 1.0, 0.125), (0.375, 1.0, 0.375), (0.125, 1.0, 0.375), (-1.0, 0.625, 0.875), (-1.0, 0.625, 0.625), (-1.0, 0.875, 0.625), (-1.0, -0.375, 0.875), (-1.0, -0.375, 0.625), (-1.0, -0.125, 0.625), (-1.0, -0.375, 1.875), (-1.0, -0.375, 1.625), (-1.0, -0.125, 1.625), (-0.625, -1.0, 0.875), (-0.625, -1.0, 0.625), (-0.875, -1.0, 0.625), (0.375, -1.0, 0.875), (0.375, -1.0, 0.625), (0.125, -1.0, 0.625), (0.375, -1.0, 1.875), (0.375, -1.0, 1.625), (0.125, -1.0, 1.625), (1.0, -0.625, 0.875), (1.0, -0.625, 0.625), (1.0, -0.875, 0.625), (1.0, 0.375, 0.875), (1.0, 0.375, 0.625), (1.0, 0.125, 0.625), (1.0, 0.375, 1.875), (1.0, 0.375, 1.625), (1.0, 0.125, 1.625), (0.125, -0.625, 2.0), (0.375, -0.625, 2.0), (0.375, -0.875, 2.0), (0.125, 0.375, 2.0), (0.375, 0.375, 2.0), (0.375, 0.125, 2.0), (-0.875, 0.375, 2.0), (-0.625, 0.375, 2.0), (-0.625, 0.125, 2.0), (-0.625, 0.125, 0.0), (-0.625, 0.375, 0.0), (-0.875, 0.375, 0.0), (0.375, 0.125, 0.0), (0.375, 0.375, 0.0), (0.125, 0.375, 0.0), (0.375, -0.875, 0.0), (0.375, -0.625, 0.0), (0.125, -0.625, 0.0), (0.375, -0.375, 0.0), (0.375, -0.125, 0.0), (0.125, -0.125, 0.0), (0.875, -0.375, 0.0), (0.875, -0.125, 0.0), (0.625, -0.125, 0.0), (0.875, -0.875, 0.0), (0.875, -0.625, 0.0), (0.625, -0.625, 0.0), (0.375, 0.625, 0.0), (0.375, 0.875, 0.0), (0.125, 0.875, 0.0), (0.875, 0.625, 0.0), (0.875, 0.875, 0.0), (0.625, 0.875, 0.0), (0.875, 0.125, 0.0), (0.875, 0.375, 0.0), (0.625, 0.375, 0.0), (-0.625, 0.625, 0.0), (-0.625, 0.875, 0.0), (-0.875, 0.875, 0.0), (-0.125, 0.625, 0.0), (-0.125, 0.875, 0.0), (-0.375, 0.875, 0.0), (-0.125, 0.125, 0.0), (-0.125, 0.375, 0.0), (-0.375, 0.375, 0.0), (-0.375, 0.375, 2.0), (-0.125, 0.375, 2.0), (-0.125, 0.125, 2.0), (-0.375, 0.875, 2.0), (-0.125, 0.875, 2.0), (-0.125, 0.625, 2.0), (-0.875, 0.875, 2.0), (-0.625, 0.875, 2.0), (-0.625, 0.625, 2.0), (0.625, 0.375, 2.0), (0.875, 0.375, 2.0), (0.875, 0.125, 2.0), (0.625, 0.875, 2.0), (0.875, 0.875, 2.0), (0.875, 0.625, 2.0), (0.125, 0.875, 2.0), (0.375, 0.875, 2.0), (0.375, 0.625, 2.0), (0.625, -0.625, 2.0), (0.875, -0.625, 2.0), (0.875, -0.875, 2.0), (0.625, -0.125, 2.0), (0.875, -0.125, 2.0), (0.875, -0.375, 2.0), (0.125, -0.125, 2.0), (0.375, -0.125, 2.0), (0.375, -0.375, 2.0), (1.0, 0.375, 1.375), (1.0, 0.375, 1.125), (1.0, 0.125, 1.125), (1.0, 0.875, 1.375), (1.0, 0.875, 1.125), (1.0, 0.625, 1.125), (1.0, 0.875, 1.875), (1.0, 0.875, 1.625), (1.0, 0.625, 1.625), (1.0, 0.375, 0.375), (1.0, 0.375, 0.125), (1.0, 0.125, 0.125), (1.0, 0.875, 0.375), (1.0, 0.875, 0.125), (1.0, 0.625, 0.125), (1.0, 0.875, 0.875), (1.0, 0.875, 0.625), (1.0, 0.625, 0.625), (1.0, -0.625, 0.375), (1.0, -0.625, 0.125), (1.0, -0.875, 0.125), (1.0, -0.125, 0.375), (1.0, -0.125, 0.125), (1.0, -0.375, 0.125), (1.0, -0.125, 0.875), (1.0, -0.125, 0.625), (1.0, -0.375, 0.625), (0.375, -1.0, 1.375), (0.375, -1.0, 1.125), (0.125, -1.0, 1.125), (0.875, -1.0, 1.375), (0.875, -1.0, 1.125), (0.625, -1.0, 1.125), (0.875, -1.0, 1.875), (0.875, -1.0, 1.625), (0.625, -1.0, 1.625), (0.375, -1.0, 0.375), (0.375, -1.0, 0.125), (0.125, -1.0, 0.125), (0.875, -1.0, 0.375), (0.875, -1.0, 0.125), (0.625, -1.0, 0.125), (0.875, -1.0, 0.875), (0.875, -1.0, 0.625), (0.625, -1.0, 0.625), (-0.625, -1.0, 0.375), (-0.625, -1.0, 0.125), (-0.875, -1.0, 0.125), (-0.125, -1.0, 0.375), (-0.125, -1.0, 0.125), (-0.375, -1.0, 0.125), (-0.125, -1.0, 0.875), (-0.125, -1.0, 0.625), (-0.375, -1.0, 0.625), (-1.0, -0.375, 1.375), (-1.0, -0.375, 1.125), (-1.0, -0.125, 1.125), (-1.0, -0.875, 1.375), (-1.0, -0.875, 1.125), (-1.0, -0.625, 1.125), (-1.0, -0.875, 1.875), (-1.0, -0.875, 1.625), (-1.0, -0.625, 1.625), (-1.0, -0.375, 0.375), (-1.0, -0.375, 0.125), (-1.0, -0.125, 0.125), (-1.0, -0.875, 0.375), (-1.0, -0.875, 0.125), (-1.0, -0.625, 0.125), (-1.0, -0.875, 0.875), (-1.0, -0.875, 0.625), (-1.0, -0.625, 0.625), (-1.0, 0.625, 0.375), (-1.0, 0.625, 0.125), (-1.0, 0.875, 0.125), (-1.0, 0.125, 0.375), (-1.0, 0.125, 0.125), (-1.0, 0.375, 0.125), (-1.0, 0.125, 0.875), (-1.0, 0.125, 0.625), (-1.0, 0.375, 0.625), (0.375, 1.0, 0.625), (0.375, 1.0, 0.875), (0.125, 1.0, 0.875), (0.875, 1.0, 0.625), (0.875, 1.0, 0.875), (0.625, 1.0, 0.875), (0.875, 1.0, 0.125), (0.875, 1.0, 0.375), (0.625, 1.0, 0.375), (0.375, 1.0, 1.625), (0.375, 1.0, 1.875), (0.125, 1.0, 1.875), (0.875, 1.0, 1.625), (0.875, 1.0, 1.875), (0.625, 1.0, 1.875), (0.875, 1.0, 1.125), (0.875, 1.0, 1.375), (0.625, 1.0, 1.375), (-0.625, 1.0, 1.625), (-0.625, 1.0, 1.875), (-0.875, 1.0, 1.875), (-0.125, 1.0, 1.625), (-0.125, 1.0, 1.875), (-0.375, 1.0, 1.875), (-0.125, 1.0, 1.125), (-0.125, 1.0, 1.375), (-0.375, 1.0, 1.375), (-0.625, 1.0, 0.625), (-0.625, 1.0, 0.875), (-0.875, 1.0, 0.875), (-0.125, 1.0, 0.625), (-0.125, 1.0, 0.875), (-0.375, 1.0, 0.875), (-0.125, 1.0, 0.125), (-0.125, 1.0, 0.375), (-0.375, 1.0, 0.375), (-1.0, 0.625, 1.375), (-1.0, 0.625, 1.125), (-1.0, 0.875, 1.125), (-1.0, 0.125, 1.375), (-1.0, 0.125, 1.125), (-1.0, 0.375, 1.125), (-1.0, 0.125, 1.875), (-1.0, 0.125, 1.625), (-1.0, 0.375, 1.625), (-0.625, -1.0, 1.375), (-0.625, -1.0, 1.125), (-0.875, -1.0, 1.125), (-0.125, -1.0, 1.375), (-0.125, -1.0, 1.125), (-0.375, -1.0, 1.125), (-0.125, -1.0, 1.875), (-0.125, -1.0, 1.625), (-0.375, -1.0, 1.625), (1.0, -0.625, 1.375), (1.0, -0.625, 1.125), (1.0, -0.875, 1.125), (1.0, -0.125, 1.375), (1.0, -0.125, 1.125), (1.0, -0.375, 1.125), (1.0, -0.125, 1.875), (1.0, -0.125, 1.625), (1.0, -0.375, 1.625), (-0.375, -0.625, 2.0), (-0.125, -0.625, 2.0), (-0.125, -0.875, 2.0), (-0.375, -0.125, 2.0), (-0.125, -0.125, 2.0), (-0.125, -0.375, 2.0), (-0.875, -0.125, 2.0), (-0.625, -0.125, 2.0), (-0.625, -0.375, 2.0), (-0.625, -0.375, 0.0), (-0.625, -0.125, 0.0), (-0.875, -0.125, 0.0), (-0.125, -0.375, 0.0), (-0.125, -0.125, 0.0), (-0.375, -0.125, 0.0), (-0.125, -0.875, 0.0), (-0.125, -0.625, 0.0), (-0.375, -0.625, 0.0), (-0.375, -0.875, 0.0), (-0.375, -0.375, 0.0), (-0.875, -0.375, 0.0), (-0.875, -0.375, 2.0), (-0.375, -0.375, 2.0), (-0.375, -0.875, 2.0), (1.0, -0.375, 1.875), (1.0, -0.375, 1.375), (1.0, -0.875, 1.375), (-0.375, -1.0, 1.875), (-0.375, -1.0, 1.375), (-0.875, -1.0, 1.375), (-1.0, 0.375, 1.875), (-1.0, 0.375, 1.375), (-1.0, 0.875, 1.375), (-0.375, 1.0, 0.125), (-0.375, 1.0, 0.625), (-0.875, 1.0, 0.625), (-0.375, 1.0, 1.125), (-0.375, 1.0, 1.625), (-0.875, 1.0, 1.625), (0.625, 1.0, 1.125), (0.625, 1.0, 1.625), (0.125, 1.0, 1.625), (0.625, 1.0, 0.125), (0.625, 1.0, 0.625), (0.125, 1.0, 0.625), (-1.0, 0.375, 0.875), (-1.0, 0.375, 0.375), (-1.0, 0.875, 0.375), (-1.0, -0.625, 0.875), (-1.0, -0.625, 0.375), (-1.0, -0.125, 0.375), (-1.0, -0.625, 1.875), (-1.0, -0.625, 1.375), (-1.0, -0.125, 1.375), (-0.375, -1.0, 0.875), (-0.375, -1.0, 0.375), (-0.875, -1.0, 0.375), (0.625, -1.0, 0.875), (0.625, -1.0, 0.375), (0.125, -1.0, 0.375), (0.625, -1.0, 1.875), (0.625, -1.0, 1.375), (0.125, -1.0, 1.375), (1.0, -0.375, 0.875), (1.0, -0.375, 0.375), (1.0, -0.875, 0.375), (1.0, 0.625, 0.875), (1.0, 0.625, 0.375), (1.0, 0.125, 0.375), (1.0, 0.625, 1.875), (1.0, 0.625, 1.375), (1.0, 0.125, 1.375), (0.125, -0.375, 2.0), (0.625, -0.375, 2.0), (0.625, -0.875, 2.0), (0.125, 0.625, 2.0), (0.625, 0.625, 2.0), (0.625, 0.125, 2.0), (-0.875, 0.625, 2.0), (-0.375, 0.625, 2.0), (-0.375, 0.125, 2.0), (-0.375, 0.125, 0.0), (-0.375, 0.625, 0.0), (-0.875, 0.625, 0.0), (0.625, 0.125, 0.0), (0.625, 0.625, 0.0), (0.125, 0.625, 0.0), (0.625, -0.875, 0.0), (0.625, -0.375, 0.0), (0.125, -0.375, 0.0), (0.125, -0.875, 0.0), (0.125, 0.125, 0.0), (-0.875, 0.125, 0.0), (-0.875, 0.125, 2.0), (0.125, 0.125, 2.0), (0.125, -0.875, 2.0), (1.0, 0.125, 1.875), (1.0, 0.125, 0.875), (1.0, -0.875, 0.875), (0.125, -1.0, 1.875), (0.125, -1.0, 0.875), (-0.875, -1.0, 0.875), (-1.0, -0.125, 1.875), (-1.0, -0.125, 0.875), (-1.0, 0.875, 0.875), (0.125, 1.0, 0.125), (0.125, 1.0, 1.125), (-0.875, 1.0, 1.125), (-0.875, 1.0, 0.125), (-1.0, 0.875, 1.875), (-0.875, -1.0, 1.875), (1.0, -0.875, 1.875), (-0.875, -0.875, 2.0), (-0.875, -0.875, 0.0)], [], [(1537, 389, 2, 643), (1536, 649, 6, 396), (1535, 394, 5, 390), (1534, 396, 6, 392), (1533, 397, 7, 393), (1532, 387, 3, 645), (1531, 410, 15, 633), (1530, 411, 20, 652), (1529, 399, 9, 653), (1528, 414, 15, 405), (1527, 415, 21, 656), (1526, 409, 19, 657), (1525, 418, 14, 404), (1524, 419, 22, 660), (1523, 408, 18, 661), (1522, 422, 12, 402), (1521, 423, 23, 664), (1520, 406, 16, 665), (1519, 426, 18, 408), (1518, 427, 24, 668), (1517, 637, 19, 669), (1516, 430, 13, 631), (1515, 431, 25, 672), (1514, 401, 11, 673), (1513, 482, 73, 625), (1512, 483, 74, 676), (1511, 449, 41, 677), (1510, 486, 72, 624), (1509, 487, 75, 680), (1508, 479, 71, 681), (1507, 490, 31, 583), (1506, 491, 76, 684), (1505, 478, 70, 685), (1504, 494, 69, 621), (1503, 495, 77, 688), (1502, 589, 37, 689), (1501, 498, 68, 620), (1500, 499, 78, 692), (1499, 475, 67, 693), (1498, 502, 48, 456), (1497, 503, 79, 696), (1496, 474, 66, 697), (1495, 506, 65, 617), (1494, 507, 80, 700), (1493, 454, 46, 701), (1492, 510, 64, 616), (1491, 511, 81, 704), (1490, 471, 63, 705), (1489, 514, 42, 450), (1488, 515, 82, 708), (1487, 470, 62, 709), (1486, 518, 61, 613), (1485, 519, 83, 712), (1484, 456, 48, 713), (1483, 522, 60, 612), (1482, 523, 84, 716), (1481, 467, 59, 717), (1480, 526, 44, 452), (1479, 527, 85, 720), (1478, 466, 58, 721), (1477, 530, 57, 609), (1476, 531, 86, 724), (1475, 457, 49, 725), (1474, 534, 56, 608), (1473, 535, 87, 728), (1472, 463, 55, 729), (1471, 538, 45, 453), (1470, 539, 88, 732), (1469, 462, 54, 733), (1468, 542, 53, 605), (1467, 543, 89, 736), (1466, 447, 39, 737), (1465, 546, 52, 604), (1464, 547, 90, 740), (1463, 459, 51, 741), (1462, 550, 33, 585), (1461, 551, 91, 744), (1460, 458, 50, 745), (1459, 554, 45, 597), (1458, 555, 92, 748), (1457, 435, 27, 749), (1456, 558, 33, 441), (1455, 559, 93, 752), (1454, 445, 37, 753), (1453, 562, 32, 440), (1452, 563, 94, 756), (1451, 444, 36, 757), (1450, 566, 30, 438), (1449, 567, 95, 760), (1448, 442, 34, 761), (1447, 570, 36, 444), (1446, 571, 96, 764), (1445, 601, 49, 765), (1444, 574, 43, 595), (1443, 575, 97, 768), (1442, 437, 29, 769), (1441, 770, 289, 577), (1440, 771, 290, 772), (1439, 629, 149, 773), (1438, 774, 288, 576), (1437, 775, 291, 776), (1436, 767, 287, 777), (1435, 778, 115, 403), (1434, 779, 292, 780), (1433, 766, 286, 781), (1432, 782, 285, 573), (1431, 783, 293, 784), (1430, 409, 121, 785), (1429, 786, 284, 572), (1428, 787, 294, 788), (1427, 763, 283, 789), (1426, 790, 156, 636), (1425, 791, 295, 792), (1424, 762, 282, 793), (1423, 794, 281, 569), (1422, 795, 296, 796), (1421, 634, 154, 797), (1420, 798, 280, 568), (1419, 799, 297, 800), (1418, 759, 279, 801), (1417, 802, 150, 630), (1416, 803, 298, 804), (1415, 758, 278, 805), (1414, 806, 277, 565), (1413, 807, 299, 808), (1412, 636, 156, 809), (1411, 810, 276, 564), (1410, 811, 300, 812), (1409, 755, 275, 813), (1408, 814, 152, 632), (1407, 815, 301, 816), (1406, 754, 274, 817), (1405, 818, 273, 561), (1404, 819, 302, 820), (1403, 637, 157, 821), (1402, 822, 272, 560), (1401, 823, 303, 824), (1400, 751, 271, 825), (1399, 826, 153, 633), (1398, 827, 304, 828), (1397, 750, 270, 829), (1396, 830, 269, 557), (1395, 831, 305, 832), (1394, 627, 147, 833), (1393, 834, 268, 556), (1392, 835, 306, 836), (1391, 747, 267, 837), (1390, 838, 117, 405), (1389, 839, 307, 840), (1388, 746, 266, 841), (1387, 842, 265, 553), (1386, 843, 308, 844), (1385, 650, 170, 845), (1384, 846, 264, 552), (1383, 847, 309, 848), (1382, 743, 263, 849), (1381, 850, 105, 393), (1380, 851, 310, 852), (1379, 742, 262, 853), (1378, 854, 261, 549), (1377, 855, 311, 856), (1376, 651, 171, 857), (1375, 858, 260, 548), (1374, 859, 312, 860), (1373, 739, 259, 861), (1372, 862, 124, 412), (1371, 863, 313, 864), (1370, 738, 258, 865), (1369, 866, 257, 545), (1368, 867, 314, 868), (1367, 639, 159, 869), (1366, 870, 256, 544), (1365, 871, 315, 872), (1364, 735, 255, 873), (1363, 874, 125, 413), (1362, 875, 316, 876), (1361, 734, 254, 877), (1360, 878, 253, 541), (1359, 879, 317, 880), (1358, 654, 174, 881), (1357, 882, 252, 540), (1356, 883, 318, 884), (1355, 731, 251, 885), (1354, 886, 165, 645), (1353, 887, 319, 888), (1352, 730, 250, 889), (1351, 890, 249, 537), (1350, 891, 320, 892), (1349, 655, 175, 893), (1348, 894, 248, 536), (1347, 895, 321, 896), (1346, 727, 247, 897), (1345, 898, 128, 416), (1344, 899, 322, 900), (1343, 726, 246, 901), (1342, 902, 245, 533), (1341, 903, 323, 904), (1340, 649, 169, 905), (1339, 906, 244, 532), (1338, 907, 324, 908), (1337, 723, 243, 909), (1336, 910, 129, 417), (1335, 911, 325, 912), (1334, 722, 242, 913), (1333, 914, 241, 529), (1332, 915, 326, 916), (1331, 658, 178, 917), (1330, 918, 240, 528), (1329, 919, 327, 920), (1328, 719, 239, 921), (1327, 922, 164, 644), (1326, 923, 328, 924), (1325, 718, 238, 925), (1324, 926, 237, 525), (1323, 927, 329, 928), (1322, 659, 179, 929), (1321, 930, 236, 524), (1320, 931, 330, 932), (1319, 715, 235, 933), (1318, 934, 132, 420), (1317, 935, 331, 936), (1316, 714, 234, 937), (1315, 938, 233, 521), (1314, 939, 332, 940), (1313, 648, 168, 941), (1312, 942, 232, 520), (1311, 943, 333, 944), (1310, 711, 231, 945), (1309, 946, 133, 421), (1308, 947, 334, 948), (1307, 710, 230, 949), (1306, 950, 229, 517), (1305, 951, 335, 952), (1304, 662, 182, 953), (1303, 954, 228, 516), (1302, 955, 336, 956), (1301, 707, 227, 957), (1300, 958, 162, 642), (1299, 959, 337, 960), (1298, 706, 226, 961), (1297, 962, 225, 513), (1296, 963, 338, 964), (1295, 663, 183, 965), (1294, 966, 224, 512), (1293, 967, 339, 968), (1292, 703, 223, 969), (1291, 970, 136, 424), (1290, 971, 340, 972), (1289, 702, 222, 973), (1288, 974, 221, 509), (1287, 975, 341, 976), (1286, 646, 166, 977), (1285, 978, 220, 508), (1284, 979, 342, 980), (1283, 699, 219, 981), (1282, 982, 137, 425), (1281, 983, 343, 984), (1280, 698, 218, 985), (1279, 986, 217, 505), (1278, 987, 344, 988), (1277, 666, 186, 989), (1276, 990, 216, 504), (1275, 991, 345, 992), (1274, 695, 215, 993), (1273, 994, 168, 648), (1272, 995, 346, 996), (1271, 694, 214, 997), (1270, 998, 213, 501), (1269, 999, 347, 1000), (1268, 667, 187, 1001), (1267, 1002, 212, 500), (1266, 1003, 348, 1004), (1265, 691, 211, 1005), (1264, 1006, 140, 428), (1263, 1007, 349, 1008), (1262, 690, 210, 1009), (1261, 1010, 209, 497), (1260, 1011, 350, 1012), (1259, 397, 109, 1013), (1258, 1014, 208, 496), (1257, 1015, 351, 1016), (1256, 687, 207, 1017), (1255, 1018, 141, 429), (1254, 1019, 352, 1020), (1253, 686, 206, 1021), (1252, 1022, 205, 493), (1251, 1023, 353, 1024), (1250, 670, 190, 1025), (1249, 1026, 204, 492), (1248, 1027, 354, 1028), (1247, 683, 203, 1029), (1246, 1030, 103, 391), (1245, 1031, 355, 1032), (1244, 682, 202, 1033), (1243, 1034, 201, 489), (1242, 1035, 356, 1036), (1241, 671, 191, 1037), (1240, 1038, 200, 488), (1239, 1039, 357, 1040), (1238, 679, 199, 1041), (1237, 1042, 144, 432), (1236, 1043, 358, 1044), (1235, 678, 198, 1045), (1234, 1046, 197, 485), (1233, 1047, 359, 1048), (1232, 641, 161, 1049), (1231, 1050, 196, 484), (1230, 1051, 360, 1052), (1229, 675, 195, 1053), (1228, 1054, 145, 433), (1227, 1055, 361, 1056), (1226, 674, 194, 1057), (1225, 1058, 193, 481), (1224, 1059, 362, 1060), (1223, 593, 113, 1061), (1222, 1062, 192, 480), (1221, 1063, 363, 1064), (1220, 623, 143, 1065), (1219, 1066, 151, 439), (1218, 1067, 364, 1068), (1217, 622, 142, 1069), (1216, 1070, 189, 477), (1215, 1071, 365, 1072), (1214, 445, 157, 1073), (1213, 1074, 188, 476), (1212, 1075, 366, 1076), (1211, 619, 139, 1077), (1210, 1078, 120, 600), (1209, 1079, 367, 1080), (1208, 618, 138, 1081), (1207, 1082, 185, 473), (1206, 1083, 368, 1084), (1205, 598, 118, 1085), (1204, 1086, 184, 472), (1203, 1087, 369, 1088), (1202, 615, 135, 1089), (1201, 1090, 114, 594), (1200, 1091, 370, 1092), (1199, 614, 134, 1093), (1198, 1094, 181, 469), (1197, 1095, 371, 1096), (1196, 600, 120, 1097), (1195, 1098, 180, 468), (1194, 1099, 372, 1100), (1193, 611, 131, 1101), (1192, 1102, 116, 596), (1191, 1103, 373, 1104), (1190, 610, 130, 1105), (1189, 1106, 177, 465), (1188, 1107, 374, 1108), (1187, 601, 121, 1109), (1186, 1110, 176, 464), (1185, 1111, 375, 1112), (1184, 607, 127, 1113), (1183, 1114, 117, 597), (1182, 1115, 376, 1116), (1181, 606, 126, 1117), (1180, 1118, 173, 461), (1179, 1119, 377, 1120), (1178, 591, 111, 1121), (1177, 1122, 172, 460), (1176, 1123, 378, 1124), (1175, 603, 123, 1125), (1174, 1126, 153, 441), (1173, 1127, 379, 1128), (1172, 602, 122, 1129), (1171, 1130, 165, 453), (1170, 1131, 380, 1132), (1169, 579, 99, 1133), (1168, 1134, 105, 585), (1167, 1135, 381, 1136), (1166, 589, 109, 1137), (1165, 1138, 104, 584), (1164, 1139, 382, 1140), (1163, 588, 108, 1141), (1162, 1142, 102, 582), (1161, 1143, 383, 1144), (1160, 586, 106, 1145), (1159, 1146, 108, 588), (1158, 1147, 384, 1148), (1157, 457, 169, 1149), (1156, 1150, 163, 451), (1155, 1151, 385, 1152), (1154, 581, 101, 1153), (1151, 1154, 1153, 385), (289, 769, 1154, 1151), (769, 29, 581, 1154), (766, 1155, 1152, 286), (97, 577, 1155, 766), (577, 289, 1151, 1155), (574, 1156, 451, 43), (286, 1152, 1156, 574), (1152, 385, 1150, 1156), (1147, 1157, 1149, 384), (285, 765, 1157, 1147), (765, 49, 457, 1157), (762, 1158, 1148, 282), (96, 573, 1158, 762), (573, 285, 1147, 1158), (570, 1159, 588, 36), (282, 1148, 1159, 570), (1148, 384, 1146, 1159), (1143, 1160, 1145, 383), (281, 761, 1160, 1143), (761, 34, 586, 1160), (758, 1161, 1144, 278), (95, 569, 1161, 758), (569, 281, 1143, 1161), (566, 1162, 582, 30), (278, 1144, 1162, 566), (1144, 383, 1142, 1162), (1139, 1163, 1141, 382), (277, 757, 1163, 1139), (757, 36, 588, 1163), (754, 1164, 1140, 274), (94, 565, 1164, 754), (565, 277, 1139, 1164), (562, 1165, 584, 32), (274, 1140, 1165, 562), (1140, 382, 1138, 1165), (1135, 1166, 1137, 381), (273, 753, 1166, 1135), (753, 37, 589, 1166), (750, 1167, 1136, 270), (93, 561, 1167, 750), (561, 273, 1135, 1167), (558, 1168, 585, 33), (270, 1136, 1168, 558), (1136, 381, 1134, 1168), (1131, 1169, 1133, 380), (269, 749, 1169, 1131), (749, 27, 579, 1169), (746, 1170, 1132, 266), (92, 557, 1170, 746), (557, 269, 1131, 1170), (554, 1171, 453, 45), (266, 1132, 1171, 554), (1132, 380, 1130, 1171), (1127, 1172, 1129, 379), (265, 745, 1172, 1127), (745, 50, 602, 1172), (742, 1173, 1128, 262), (91, 553, 1173, 742), (553, 265, 1127, 1173), (550, 1174, 441, 33), (262, 1128, 1174, 550), (1128, 379, 1126, 1174), (1123, 1175, 1125, 378), (261, 741, 1175, 1123), (741, 51, 603, 1175), (738, 1176, 1124, 258), (90, 549, 1176, 738), (549, 261, 1123, 1176), (546, 1177, 460, 52), (258, 1124, 1177, 546), (1124, 378, 1122, 1177), (1119, 1178, 1121, 377), (257, 737, 1178, 1119), (737, 39, 591, 1178), (734, 1179, 1120, 254), (89, 545, 1179, 734), (545, 257, 1119, 1179), (542, 1180, 461, 53), (254, 1120, 1180, 542), (1120, 377, 1118, 1180), (1115, 1181, 1117, 376), (253, 733, 1181, 1115), (733, 54, 606, 1181), (730, 1182, 1116, 250), (88, 541, 1182, 730), (541, 253, 1115, 1182), (538, 1183, 597, 45), (250, 1116, 1183, 538), (1116, 376, 1114, 1183), (1111, 1184, 1113, 375), (249, 729, 1184, 1111), (729, 55, 607, 1184), (726, 1185, 1112, 246), (87, 537, 1185, 726), (537, 249, 1111, 1185), (534, 1186, 464, 56), (246, 1112, 1186, 534), (1112, 375, 1110, 1186), (1107, 1187, 1109, 374), (245, 725, 1187, 1107), (725, 49, 601, 1187), (722, 1188, 1108, 242), (86, 533, 1188, 722), (533, 245, 1107, 1188), (530, 1189, 465, 57), (242, 1108, 1189, 530), (1108, 374, 1106, 1189), (1103, 1190, 1105, 373), (241, 721, 1190, 1103), (721, 58, 610, 1190), (718, 1191, 1104, 238), (85, 529, 1191, 718), (529, 241, 1103, 1191), (526, 1192, 596, 44), (238, 1104, 1192, 526), (1104, 373, 1102, 1192), (1099, 1193, 1101, 372), (237, 717, 1193, 1099), (717, 59, 611, 1193), (714, 1194, 1100, 234), (84, 525, 1194, 714), (525, 237, 1099, 1194), (522, 1195, 468, 60), (234, 1100, 1195, 522), (1100, 372, 1098, 1195), (1095, 1196, 1097, 371), (233, 713, 1196, 1095), (713, 48, 600, 1196), (710, 1197, 1096, 230), (83, 521, 1197, 710), (521, 233, 1095, 1197), (518, 1198, 469, 61), (230, 1096, 1198, 518), (1096, 371, 1094, 1198), (1091, 1199, 1093, 370), (229, 709, 1199, 1091), (709, 62, 614, 1199), (706, 1200, 1092, 226), (82, 517, 1200, 706), (517, 229, 1091, 1200), (514, 1201, 594, 42), (226, 1092, 1201, 514), (1092, 370, 1090, 1201), (1087, 1202, 1089, 369), (225, 705, 1202, 1087), (705, 63, 615, 1202), (702, 1203, 1088, 222), (81, 513, 1203, 702), (513, 225, 1087, 1203), (510, 1204, 472, 64), (222, 1088, 1204, 510), (1088, 369, 1086, 1204), (1083, 1205, 1085, 368), (221, 701, 1205, 1083), (701, 46, 598, 1205), (698, 1206, 1084, 218), (80, 509, 1206, 698), (509, 221, 1083, 1206), (506, 1207, 473, 65), (218, 1084, 1207, 506), (1084, 368, 1082, 1207), (1079, 1208, 1081, 367), (217, 697, 1208, 1079), (697, 66, 618, 1208), (694, 1209, 1080, 214), (79, 505, 1209, 694), (505, 217, 1079, 1209), (502, 1210, 600, 48), (214, 1080, 1210, 502), (1080, 367, 1078, 1210), (1075, 1211, 1077, 366), (213, 693, 1211, 1075), (693, 67, 619, 1211), (690, 1212, 1076, 210), (78, 501, 1212, 690), (501, 213, 1075, 1212), (498, 1213, 476, 68), (210, 1076, 1213, 498), (1076, 366, 1074, 1213), (1071, 1214, 1073, 365), (209, 689, 1214, 1071), (689, 37, 445, 1214), (686, 1215, 1072, 206), (77, 497, 1215, 686), (497, 209, 1071, 1215), (494, 1216, 477, 69), (206, 1072, 1216, 494), (1072, 365, 1070, 1216), (1067, 1217, 1069, 364), (205, 685, 1217, 1067), (685, 70, 622, 1217), (682, 1218, 1068, 202), (76, 493, 1218, 682), (493, 205, 1067, 1218), (490, 1219, 439, 31), (202, 1068, 1219, 490), (1068, 364, 1066, 1219), (1063, 1220, 1065, 363), (201, 681, 1220, 1063), (681, 71, 623, 1220), (678, 1221, 1064, 198), (75, 489, 1221, 678), (489, 201, 1063, 1221), (486, 1222, 480, 72), (198, 1064, 1222, 486), (1064, 363, 1062, 1222), (1059, 1223, 1061, 362), (197, 677, 1223, 1059), (677, 41, 593, 1223), (674, 1224, 1060, 194), (74, 485, 1224, 674), (485, 197, 1059, 1224), (482, 1225, 481, 73), (194, 1060, 1225, 482), (1060, 362, 1058, 1225), (1055, 1226, 1057, 361), (196, 676, 1226, 1055), (676, 74, 674, 1226), (623, 1227, 1056, 143), (71, 484, 1227, 623), (484, 196, 1055, 1227), (431, 1228, 433, 25), (143, 1056, 1228, 431), (1056, 361, 1054, 1228), (1051, 1229, 1053, 360), (146, 434, 1229, 1051), (434, 26, 675, 1229), (671, 1230, 1052, 191), (8, 626, 1230, 671), (626, 146, 1051, 1230), (479, 1231, 484, 71), (191, 1052, 1231, 479), (1052, 360, 1050, 1231), (1047, 1232, 1049, 359), (98, 386, 1232, 1047), (386, 1, 641, 1232), (675, 1233, 1048, 195), (26, 578, 1233, 675), (578, 98, 1047, 1233), (483, 1234, 485, 74), (195, 1048, 1234, 483), (1048, 359, 1046, 1234), (1043, 1235, 1045, 358), (200, 680, 1235, 1043), (680, 75, 678, 1235), (591, 1236, 1044, 111), (39, 488, 1236, 591), (488, 200, 1043, 1236), (399, 1237, 432, 9), (111, 1044, 1237, 399), (1044, 358, 1042, 1237), (1039, 1238, 1041, 357), (158, 446, 1238, 1039), (446, 38, 679, 1238), (639, 1239, 1040, 159), (0, 638, 1239, 639), (638, 158, 1039, 1239), (447, 1240, 488, 39), (159, 1040, 1240, 447), (1040, 357, 1038, 1240), (1035, 1241, 1037, 356), (110, 398, 1241, 1035), (398, 8, 671, 1241), (679, 1242, 1036, 199), (38, 590, 1242, 679), (590, 110, 1035, 1242), (487, 1243, 489, 75), (199, 1036, 1243, 487), (1036, 356, 1034, 1243), (1031, 1244, 1033, 355), (204, 684, 1244, 1031), (684, 76, 682, 1244), (579, 1245, 1032, 99), (27, 492, 1245, 579), (492, 204, 1031, 1245), (387, 1246, 391, 3), (99, 1032, 1246, 387), (1032, 355, 1030, 1246), (1027, 1247, 1029, 354), (144, 624, 1247, 1027), (624, 72, 683, 1247), (627, 1248, 1028, 147), (9, 432, 1248, 627), (432, 144, 1027, 1248), (435, 1249, 492, 27), (147, 1028, 1249, 435), (1028, 354, 1026, 1249), (1023, 1250, 1025, 353), (192, 672, 1250, 1023), (672, 25, 670, 1250), (683, 1251, 1024, 203), (72, 480, 1251, 683), (480, 192, 1023, 1251), (491, 1252, 493, 76), (203, 1024, 1252, 491), (1024, 353, 1022, 1252), (1019, 1253, 1021, 352), (208, 688, 1253, 1019), (688, 77, 686, 1253), (619, 1254, 1020, 139), (67, 496, 1254, 619), (496, 208, 1019, 1254), (427, 1255, 429, 24), (139, 1020, 1255, 427), (1020, 352, 1018, 1255), (1015, 1256, 1017, 351), (155, 443, 1256, 1015), (443, 35, 687, 1256), (667, 1257, 1016, 187), (17, 635, 1257, 667), (635, 155, 1015, 1257), (475, 1258, 496, 67), (187, 1016, 1258, 475), (1016, 351, 1014, 1258), (1011, 1259, 1013, 350), (107, 395, 1259, 1011), (395, 7, 397, 1259), (687, 1260, 1012, 207), (35, 587, 1260, 687), (587, 107, 1011, 1260), (495, 1261, 497, 77), (207, 1012, 1261, 495), (1012, 350, 1010, 1261), (1007, 1262, 1009, 349), (212, 692, 1262, 1007), (692, 78, 690, 1262), (598, 1263, 1008, 118), (46, 500, 1263, 598), (500, 212, 1007, 1263), (406, 1264, 428, 16), (118, 1008, 1264, 406), (1008, 349, 1006, 1264), (1003, 1265, 1005, 348), (167, 455, 1265, 1003), (455, 47, 691, 1265), (646, 1266, 1004, 166), (4, 647, 1266, 646), (647, 167, 1003, 1266), (454, 1267, 500, 46), (166, 1004, 1267, 454), (1004, 348, 1002, 1267), (999, 1268, 1001, 347), (119, 407, 1268, 999), (407, 17, 667, 1268), (691, 1269, 1000, 211), (47, 599, 1269, 691), (599, 119, 999, 1269), (499, 1270, 501, 78), (211, 1000, 1270, 499), (1000, 347, 998, 1270), (995, 1271, 997, 346), (216, 696, 1271, 995), (696, 79, 694, 1271), (586, 1272, 996, 106), (34, 504, 1272, 586), (504, 216, 995, 1272), (394, 1273, 648, 5), (106, 996, 1273, 394), (996, 346, 994, 1273), (991, 1274, 993, 345), (140, 620, 1274, 991), (620, 68, 695, 1274), (634, 1275, 992, 154), (16, 428, 1275, 634), (428, 140, 991, 1275), (442, 1276, 504, 34), (154, 992, 1276, 442), (992, 345, 990, 1276), (987, 1277, 989, 344), (188, 668, 1277, 987), (668, 24, 666, 1277), (695, 1278, 988, 215), (68, 476, 1278, 695), (476, 188, 987, 1278), (503, 1279, 505, 79), (215, 988, 1279, 503), (988, 344, 986, 1279), (983, 1280, 985, 343), (220, 700, 1280, 983), (700, 80, 698, 1280), (615, 1281, 984, 135), (63, 508, 1281, 615), (508, 220, 983, 1281), (423, 1282, 425, 23), (135, 984, 1282, 423), (984, 343, 982, 1282), (979, 1283, 981, 342), (148, 436, 1283, 979), (436, 28, 699, 1283), (663, 1284, 980, 183), (10, 628, 1284, 663), (628, 148, 979, 1284), (471, 1285, 508, 63), (183, 980, 1285, 471), (980, 342, 978, 1285), (975, 1286, 977, 341), (100, 388, 1286, 975), (388, 4, 646, 1286), (699, 1287, 976, 219), (28, 580, 1287, 699), (580, 100, 975, 1287), (507, 1288, 509, 80), (219, 976, 1288, 507), (976, 341, 974, 1288), (971, 1289, 973, 340), (224, 704, 1289, 971), (704, 81, 702, 1289), (590, 1290, 972, 110), (38, 512, 1290, 590), (512, 224, 971, 1290), (398, 1291, 424, 8), (110, 972, 1291, 398), (972, 340, 970, 1291), (967, 1292, 969, 339), (160, 448, 1292, 967), (448, 40, 703, 1292), (638, 1293, 968, 158), (0, 640, 1293, 638), (640, 160, 967, 1293), (446, 1294, 512, 38), (158, 968, 1294, 446), (968, 339, 966, 1294), (963, 1295, 965, 338), (112, 400, 1295, 963), (400, 10, 663, 1295), (703, 1296, 964, 223), (40, 592, 1296, 703), (592, 112, 963, 1296), (511, 1297, 513, 81), (223, 964, 1297, 511), (964, 338, 962, 1297), (959, 1298, 961, 337), (228, 708, 1298, 959), (708, 82, 706, 1298), (578, 1299, 960, 98), (26, 516, 1299, 578), (516, 228, 959, 1299), (386, 1300, 642, 1), (98, 960, 1300, 386), (960, 337, 958, 1300), (955, 1301, 957, 336), (136, 616, 1301, 955), (616, 64, 707, 1301), (626, 1302, 956, 146), (8, 424, 1302, 626), (424, 136, 955, 1302), (434, 1303, 516, 26), (146, 956, 1303, 434), (956, 336, 954, 1303), (951, 1304, 953, 335), (184, 664, 1304, 951), (664, 23, 662, 1304), (707, 1305, 952, 227), (64, 472, 1305, 707), (472, 184, 951, 1305), (515, 1306, 517, 82), (227, 952, 1306, 515), (952, 335, 950, 1306), (947, 1307, 949, 334), (232, 712, 1307, 947), (712, 83, 710, 1307), (611, 1308, 948, 131), (59, 520, 1308, 611), (520, 232, 947, 1308), (419, 1309, 421, 22), (131, 948, 1309, 419), (948, 334, 946, 1309), (943, 1310, 945, 333), (150, 438, 1310, 943), (438, 30, 711, 1310), (659, 1311, 944, 179), (12, 630, 1311, 659), (630, 150, 943, 1311), (467, 1312, 520, 59), (179, 944, 1312, 467), (944, 333, 942, 1312), (939, 1313, 941, 332), (102, 390, 1313, 939), (390, 5, 648, 1313), (711, 1314, 940, 231), (30, 582, 1314, 711), (582, 102, 939, 1314), (519, 1315, 521, 83), (231, 940, 1315, 519), (940, 332, 938, 1315), (935, 1316, 937, 331), (236, 716, 1316, 935), (716, 84, 714, 1316), (593, 1317, 936, 113), (41, 524, 1317, 593), (524, 236, 935, 1317), (401, 1318, 420, 11), (113, 936, 1318, 401), (936, 331, 934, 1318), (931, 1319, 933, 330), (162, 450, 1319, 931), (450, 42, 715, 1319), (641, 1320, 932, 161), (1, 642, 1320, 641), (642, 162, 931, 1320), (449, 1321, 524, 41), (161, 932, 1321, 449), (932, 330, 930, 1321), (927, 1322, 929, 329), (114, 402, 1322, 927), (402, 12, 659, 1322), (715, 1323, 928, 235), (42, 594, 1323, 715), (594, 114, 927, 1323), (523, 1324, 525, 84), (235, 928, 1324, 523), (928, 329, 926, 1324), (923, 1325, 925, 328), (240, 720, 1325, 923), (720, 85, 718, 1325), (581, 1326, 924, 101), (29, 528, 1326, 581), (528, 240, 923, 1326), (389, 1327, 644, 2), (101, 924, 1327, 389), (924, 328, 922, 1327), (919, 1328, 921, 327), (132, 612, 1328, 919), (612, 60, 719, 1328), (629, 1329, 920, 149), (11, 420, 1329, 629), (420, 132, 919, 1329), (437, 1330, 528, 29), (149, 920, 1330, 437), (920, 327, 918, 1330), (915, 1331, 917, 326), (180, 660, 1331, 915), (660, 22, 658, 1331), (719, 1332, 916, 239), (60, 468, 1332, 719), (468, 180, 915, 1332), (527, 1333, 529, 85), (239, 916, 1333, 527), (916, 326, 914, 1333), (911, 1334, 913, 325), (244, 724, 1334, 911), (724, 86, 722, 1334), (607, 1335, 912, 127), (55, 532, 1335, 607), (532, 244, 911, 1335), (415, 1336, 417, 21), (127, 912, 1336, 415), (912, 325, 910, 1336), (907, 1337, 909, 324), (152, 440, 1337, 907), (440, 32, 723, 1337), (655, 1338, 908, 175), (14, 632, 1338, 655), (632, 152, 907, 1338), (463, 1339, 532, 55), (175, 908, 1339, 463), (908, 324, 906, 1339), (903, 1340, 905, 323), (104, 392, 1340, 903), (392, 6, 649, 1340), (723, 1341, 904, 243), (32, 584, 1341, 723), (584, 104, 903, 1341), (531, 1342, 533, 86), (243, 904, 1342, 531), (904, 323, 902, 1342), (899, 1343, 901, 322), (248, 728, 1343, 899), (728, 87, 726, 1343), (595, 1344, 900, 115), (43, 536, 1344, 595), (536, 248, 899, 1344), (403, 1345, 416, 13), (115, 900, 1345, 403), (900, 322, 898, 1345), (895, 1346, 897, 321), (164, 452, 1346, 895), (452, 44, 727, 1346), (643, 1347, 896, 163), (2, 644, 1347, 643), (644, 164, 895, 1347), (451, 1348, 536, 43), (163, 896, 1348, 451), (896, 321, 894, 1348), (891, 1349, 893, 320), (116, 404, 1349, 891), (404, 14, 655, 1349), (727, 1350, 892, 247), (44, 596, 1350, 727), (596, 116, 891, 1350), (535, 1351, 537, 87), (247, 892, 1351, 535), (892, 320, 890, 1351), (887, 1352, 889, 319), (252, 732, 1352, 887), (732, 88, 730, 1352), (583, 1353, 888, 103), (31, 540, 1353, 583), (540, 252, 887, 1353), (391, 1354, 645, 3), (103, 888, 1354, 391), (888, 319, 886, 1354), (883, 1355, 885, 318), (128, 608, 1355, 883), (608, 56, 731, 1355), (631, 1356, 884, 151), (13, 416, 1356, 631), (416, 128, 883, 1356), (439, 1357, 540, 31), (151, 884, 1357, 439), (884, 318, 882, 1357), (879, 1358, 881, 317), (176, 656, 1358, 879), (656, 21, 654, 1358), (731, 1359, 880, 251), (56, 464, 1359, 731), (464, 176, 879, 1359), (539, 1360, 541, 88), (251, 880, 1360, 539), (880, 317, 878, 1360), (875, 1361, 877, 316), (256, 736, 1361, 875), (736, 89, 734, 1361), (603, 1362, 876, 123), (51, 544, 1362, 603), (544, 256, 875, 1362), (411, 1363, 413, 20), (123, 876, 1363, 411), (876, 316, 874, 1363), (871, 1364, 873, 315), (112, 592, 1364, 871), (592, 40, 735, 1364), (651, 1365, 872, 171), (10, 400, 1365, 651), (400, 112, 871, 1365), (459, 1366, 544, 51), (171, 872, 1366, 459), (872, 315, 870, 1366), (867, 1367, 869, 314), (160, 640, 1367, 867), (640, 0, 639, 1367), (735, 1368, 868, 255), (40, 448, 1368, 735), (448, 160, 867, 1368), (543, 1369, 545, 89), (255, 868, 1369, 543), (868, 314, 866, 1369), (863, 1370, 865, 313), (260, 740, 1370, 863), (740, 90, 738, 1370), (599, 1371, 864, 119), (47, 548, 1371, 599), (548, 260, 863, 1371), (407, 1372, 412, 17), (119, 864, 1372, 407), (864, 313, 862, 1372), (859, 1373, 861, 312), (100, 580, 1373, 859), (580, 28, 739, 1373), (647, 1374, 860, 167), (4, 388, 1374, 647), (388, 100, 859, 1374), (455, 1375, 548, 47), (167, 860, 1375, 455), (860, 312, 858, 1375), (855, 1376, 857, 311), (148, 628, 1376, 855), (628, 10, 651, 1376), (739, 1377, 856, 259), (28, 436, 1377, 739), (436, 148, 855, 1377), (547, 1378, 549, 90), (259, 856, 1378, 547), (856, 311, 854, 1378), (851, 1379, 853, 310), (264, 744, 1379, 851), (744, 91, 742, 1379), (587, 1380, 852, 107), (35, 552, 1380, 587), (552, 264, 851, 1380), (395, 1381, 393, 7), (107, 852, 1381, 395), (852, 310, 850, 1381), (847, 1382, 849, 309), (124, 604, 1382, 847), (604, 52, 743, 1382), (635, 1383, 848, 155), (17, 412, 1383, 635), (412, 124, 847, 1383), (443, 1384, 552, 35), (155, 848, 1384, 443), (848, 309, 846, 1384), (843, 1385, 845, 308), (172, 652, 1385, 843), (652, 20, 650, 1385), (743, 1386, 844, 263), (52, 460, 1386, 743), (460, 172, 843, 1386), (551, 1387, 553, 91), (263, 844, 1387, 551), (844, 308, 842, 1387), (839, 1388, 841, 307), (268, 748, 1388, 839), (748, 92, 746, 1388), (602, 1389, 840, 122), (50, 556, 1389, 602), (556, 268, 839, 1389), (410, 1390, 405, 15), (122, 840, 1390, 410), (840, 307, 838, 1390), (835, 1391, 837, 306), (125, 605, 1391, 835), (605, 53, 747, 1391), (650, 1392, 836, 170), (20, 413, 1392, 650), (413, 125, 835, 1392), (458, 1393, 556, 50), (170, 836, 1393, 458), (836, 306, 834, 1393), (831, 1394, 833, 305), (173, 653, 1394, 831), (653, 9, 627, 1394), (747, 1395, 832, 267), (53, 461, 1395, 747), (461, 173, 831, 1395), (555, 1396, 557, 92), (267, 832, 1396, 555), (832, 305, 830, 1396), (827, 1397, 829, 304), (272, 752, 1397, 827), (752, 93, 750, 1397), (606, 1398, 828, 126), (54, 560, 1398, 606), (560, 272, 827, 1398), (414, 1399, 633, 15), (126, 828, 1399, 414), (828, 304, 826, 1399), (823, 1400, 825, 303), (129, 609, 1400, 823), (609, 57, 751, 1400), (654, 1401, 824, 174), (21, 417, 1401, 654), (417, 129, 823, 1401), (462, 1402, 560, 54), (174, 824, 1402, 462), (824, 303, 822, 1402), (819, 1403, 821, 302), (177, 657, 1403, 819), (657, 19, 637, 1403), (751, 1404, 820, 271), (57, 465, 1404, 751), (465, 177, 819, 1404), (559, 1405, 561, 93), (271, 820, 1405, 559), (820, 302, 818, 1405), (815, 1406, 817, 301), (276, 756, 1406, 815), (756, 94, 754, 1406), (610, 1407, 816, 130), (58, 564, 1407, 610), (564, 276, 815, 1407), (418, 1408, 632, 14), (130, 816, 1408, 418), (816, 301, 814, 1408), (811, 1409, 813, 300), (133, 613, 1409, 811), (613, 61, 755, 1409), (658, 1410, 812, 178), (22, 421, 1410, 658), (421, 133, 811, 1410), (466, 1411, 564, 58), (178, 812, 1411, 466), (812, 300, 810, 1411), (807, 1412, 809, 299), (181, 661, 1412, 807), (661, 18, 636, 1412), (755, 1413, 808, 275), (61, 469, 1413, 755), (469, 181, 807, 1413), (563, 1414, 565, 94), (275, 808, 1414, 563), (808, 299, 806, 1414), (803, 1415, 805, 298), (280, 760, 1415, 803), (760, 95, 758, 1415), (614, 1416, 804, 134), (62, 568, 1416, 614), (568, 280, 803, 1416), (422, 1417, 630, 12), (134, 804, 1417, 422), (804, 298, 802, 1417), (799, 1418, 801, 297), (137, 617, 1418, 799), (617, 65, 759, 1418), (662, 1419, 800, 182), (23, 425, 1419, 662), (425, 137, 799, 1419), (470, 1420, 568, 62), (182, 800, 1420, 470), (800, 297, 798, 1420), (795, 1421, 797, 296), (185, 665, 1421, 795), (665, 16, 634, 1421), (759, 1422, 796, 279), (65, 473, 1422, 759), (473, 185, 795, 1422), (567, 1423, 569, 95), (279, 796, 1423, 567), (796, 296, 794, 1423), (791, 1424, 793, 295), (284, 764, 1424, 791), (764, 96, 762, 1424), (618, 1425, 792, 138), (66, 572, 1425, 618), (572, 284, 791, 1425), (426, 1426, 636, 18), (138, 792, 1426, 426), (792, 295, 790, 1426), (787, 1427, 789, 294), (141, 621, 1427, 787), (621, 69, 763, 1427), (666, 1428, 788, 186), (24, 429, 1428, 666), (429, 141, 787, 1428), (474, 1429, 572, 66), (186, 788, 1429, 474), (788, 294, 786, 1429), (783, 1430, 785, 293), (189, 669, 1430, 783), (669, 19, 409, 1430), (763, 1431, 784, 283), (69, 477, 1431, 763), (477, 189, 783, 1431), (571, 1432, 573, 96), (283, 784, 1432, 571), (784, 293, 782, 1432), (779, 1433, 781, 292), (288, 768, 1433, 779), (768, 97, 766, 1433), (622, 1434, 780, 142), (70, 576, 1434, 622), (576, 288, 779, 1434), (430, 1435, 403, 13), (142, 780, 1435, 430), (780, 292, 778, 1435), (775, 1436, 777, 291), (145, 625, 1436, 775), (625, 73, 767, 1436), (670, 1437, 776, 190), (25, 433, 1437, 670), (433, 145, 775, 1437), (478, 1438, 576, 70), (190, 776, 1438, 478), (776, 291, 774, 1438), (771, 1439, 773, 290), (193, 673, 1439, 771), (673, 11, 629, 1439), (767, 1440, 772, 287), (73, 481, 1440, 767), (481, 193, 771, 1440), (575, 1441, 577, 97), (287, 772, 1441, 575), (772, 290, 770, 1441), (770, 1442, 769, 289), (290, 773, 1442, 770), (773, 149, 437, 1442), (774, 1443, 768, 288), (291, 777, 1443, 774), (777, 287, 575, 1443), (778, 1444, 595, 115), (292, 781, 1444, 778), (781, 286, 574, 1444), (782, 1445, 765, 285), (293, 785, 1445, 782), (785, 121, 601, 1445), (786, 1446, 764, 284), (294, 789, 1446, 786), (789, 283, 571, 1446), (790, 1447, 444, 156), (295, 793, 1447, 790), (793, 282, 570, 1447), (794, 1448, 761, 281), (296, 797, 1448, 794), (797, 154, 442, 1448), (798, 1449, 760, 280), (297, 801, 1449, 798), (801, 279, 567, 1449), (802, 1450, 438, 150), (298, 805, 1450, 802), (805, 278, 566, 1450), (806, 1451, 757, 277), (299, 809, 1451, 806), (809, 156, 444, 1451), (810, 1452, 756, 276), (300, 813, 1452, 810), (813, 275, 563, 1452), (814, 1453, 440, 152), (301, 817, 1453, 814), (817, 274, 562, 1453), (818, 1454, 753, 273), (302, 821, 1454, 818), (821, 157, 445, 1454), (822, 1455, 752, 272), (303, 825, 1455, 822), (825, 271, 559, 1455), (826, 1456, 441, 153), (304, 829, 1456, 826), (829, 270, 558, 1456), (830, 1457, 749, 269), (305, 833, 1457, 830), (833, 147, 435, 1457), (834, 1458, 748, 268), (306, 837, 1458, 834), (837, 267, 555, 1458), (838, 1459, 597, 117), (307, 841, 1459, 838), (841, 266, 554, 1459), (842, 1460, 745, 265), (308, 845, 1460, 842), (845, 170, 458, 1460), (846, 1461, 744, 264), (309, 849, 1461, 846), (849, 263, 551, 1461), (850, 1462, 585, 105), (310, 853, 1462, 850), (853, 262, 550, 1462), (854, 1463, 741, 261), (311, 857, 1463, 854), (857, 171, 459, 1463), (858, 1464, 740, 260), (312, 861, 1464, 858), (861, 259, 547, 1464), (862, 1465, 604, 124), (313, 865, 1465, 862), (865, 258, 546, 1465), (866, 1466, 737, 257), (314, 869, 1466, 866), (869, 159, 447, 1466), (870, 1467, 736, 256), (315, 873, 1467, 870), (873, 255, 543, 1467), (874, 1468, 605, 125), (316, 877, 1468, 874), (877, 254, 542, 1468), (878, 1469, 733, 253), (317, 881, 1469, 878), (881, 174, 462, 1469), (882, 1470, 732, 252), (318, 885, 1470, 882), (885, 251, 539, 1470), (886, 1471, 453, 165), (319, 889, 1471, 886), (889, 250, 538, 1471), (890, 1472, 729, 249), (320, 893, 1472, 890), (893, 175, 463, 1472), (894, 1473, 728, 248), (321, 897, 1473, 894), (897, 247, 535, 1473), (898, 1474, 608, 128), (322, 901, 1474, 898), (901, 246, 534, 1474), (902, 1475, 725, 245), (323, 905, 1475, 902), (905, 169, 457, 1475), (906, 1476, 724, 244), (324, 909, 1476, 906), (909, 243, 531, 1476), (910, 1477, 609, 129), (325, 913, 1477, 910), (913, 242, 530, 1477), (914, 1478, 721, 241), (326, 917, 1478, 914), (917, 178, 466, 1478), (918, 1479, 720, 240), (327, 921, 1479, 918), (921, 239, 527, 1479), (922, 1480, 452, 164), (328, 925, 1480, 922), (925, 238, 526, 1480), (926, 1481, 717, 237), (329, 929, 1481, 926), (929, 179, 467, 1481), (930, 1482, 716, 236), (330, 933, 1482, 930), (933, 235, 523, 1482), (934, 1483, 612, 132), (331, 937, 1483, 934), (937, 234, 522, 1483), (938, 1484, 713, 233), (332, 941, 1484, 938), (941, 168, 456, 1484), (942, 1485, 712, 232), (333, 945, 1485, 942), (945, 231, 519, 1485), (946, 1486, 613, 133), (334, 949, 1486, 946), (949, 230, 518, 1486), (950, 1487, 709, 229), (335, 953, 1487, 950), (953, 182, 470, 1487), (954, 1488, 708, 228), (336, 957, 1488, 954), (957, 227, 515, 1488), (958, 1489, 450, 162), (337, 961, 1489, 958), (961, 226, 514, 1489), (962, 1490, 705, 225), (338, 965, 1490, 962), (965, 183, 471, 1490), (966, 1491, 704, 224), (339, 969, 1491, 966), (969, 223, 511, 1491), (970, 1492, 616, 136), (340, 973, 1492, 970), (973, 222, 510, 1492), (974, 1493, 701, 221), (341, 977, 1493, 974), (977, 166, 454, 1493), (978, 1494, 700, 220), (342, 981, 1494, 978), (981, 219, 507, 1494), (982, 1495, 617, 137), (343, 985, 1495, 982), (985, 218, 506, 1495), (986, 1496, 697, 217), (344, 989, 1496, 986), (989, 186, 474, 1496), (990, 1497, 696, 216), (345, 993, 1497, 990), (993, 215, 503, 1497), (994, 1498, 456, 168), (346, 997, 1498, 994), (997, 214, 502, 1498), (998, 1499, 693, 213), (347, 1001, 1499, 998), (1001, 187, 475, 1499), (1002, 1500, 692, 212), (348, 1005, 1500, 1002), (1005, 211, 499, 1500), (1006, 1501, 620, 140), (349, 1009, 1501, 1006), (1009, 210, 498, 1501), (1010, 1502, 689, 209), (350, 1013, 1502, 1010), (1013, 109, 589, 1502), (1014, 1503, 688, 208), (351, 1017, 1503, 1014), (1017, 207, 495, 1503), (1018, 1504, 621, 141), (352, 1021, 1504, 1018), (1021, 206, 494, 1504), (1022, 1505, 685, 205), (353, 1025, 1505, 1022), (1025, 190, 478, 1505), (1026, 1506, 684, 204), (354, 1029, 1506, 1026), (1029, 203, 491, 1506), (1030, 1507, 583, 103), (355, 1033, 1507, 1030), (1033, 202, 490, 1507), (1034, 1508, 681, 201), (356, 1037, 1508, 1034), (1037, 191, 479, 1508), (1038, 1509, 680, 200), (357, 1041, 1509, 1038), (1041, 199, 487, 1509), (1042, 1510, 624, 144), (358, 1045, 1510, 1042), (1045, 198, 486, 1510), (1046, 1511, 677, 197), (359, 1049, 1511, 1046), (1049, 161, 449, 1511), (1050, 1512, 676, 196), (360, 1053, 1512, 1050), (1053, 195, 483, 1512), (1054, 1513, 625, 145), (361, 1057, 1513, 1054), (1057, 194, 482, 1513), (1058, 1514, 673, 193), (362, 1061, 1514, 1058), (1061, 113, 401, 1514), (1062, 1515, 672, 192), (363, 1065, 1515, 1062), (1065, 143, 431, 1515), (1066, 1516, 631, 151), (364, 1069, 1516, 1066), (1069, 142, 430, 1516), (1070, 1517, 669, 189), (365, 1073, 1517, 1070), (1073, 157, 637, 1517), (1074, 1518, 668, 188), (366, 1077, 1518, 1074), (1077, 139, 427, 1518), (1078, 1519, 408, 120), (367, 1081, 1519, 1078), (1081, 138, 426, 1519), (1082, 1520, 665, 185), (368, 1085, 1520, 1082), (1085, 118, 406, 1520), (1086, 1521, 664, 184), (369, 1089, 1521, 1086), (1089, 135, 423, 1521), (1090, 1522, 402, 114), (370, 1093, 1522, 1090), (1093, 134, 422, 1522), (1094, 1523, 661, 181), (371, 1097, 1523, 1094), (1097, 120, 408, 1523), (1098, 1524, 660, 180), (372, 1101, 1524, 1098), (1101, 131, 419, 1524), (1102, 1525, 404, 116), (373, 1105, 1525, 1102), (1105, 130, 418, 1525), (1106, 1526, 657, 177), (374, 1109, 1526, 1106), (1109, 121, 409, 1526), (1110, 1527, 656, 176), (375, 1113, 1527, 1110), (1113, 127, 415, 1527), (1114, 1528, 405, 117), (376, 1117, 1528, 1114), (1117, 126, 414, 1528), (1118, 1529, 653, 173), (377, 1121, 1529, 1118), (1121, 111, 399, 1529), (1122, 1530, 652, 172), (378, 1125, 1530, 1122), (1125, 123, 411, 1530), (1126, 1531, 633, 153), (379, 1129, 1531, 1126), (1129, 122, 410, 1531), (1130, 1532, 645, 165), (380, 1133, 1532, 1130), (1133, 99, 387, 1532), (1134, 1533, 393, 105), (381, 1137, 1533, 1134), (1137, 109, 397, 1533), (1138, 1534, 392, 104), (382, 1141, 1534, 1138), (1141, 108, 396, 1534), (1142, 1535, 390, 102), (383, 1145, 1535, 1142), (1145, 106, 394, 1535), (1146, 1536, 396, 108), (384, 1149, 1536, 1146), (1149, 169, 649, 1536), (1150, 1537, 643, 163), (385, 1153, 1537, 1150), (1153, 101, 389, 1537)])
me_cube.materials.append(mat_material)
me_cube.use_remesh_preserve_volume = False
me_cube.use_remesh_preserve_attributes = False
me_cube.use_mirror_vertex_groups = False
me_cube.update()

# ---- objects
ob_cube = bpy.data.objects.new('Cube', me_cube)
ob_lamp = bpy.data.objects.new('Lamp', light_lamp)
ob_camera = bpy.data.objects.new('Camera', cam_camera)

# ---- transforms, parenting, visibility, modifiers, constraints
ob_cube.location = (0.0, 0.0, 0.0)
ob_cube.lock_rotations_4d = False
ob_cube.empty_display_type = 'ARROWS'
ob_cube.lineart.crease_threshold = 0.0
ob_lamp.location = (4.076, 1.005, 5.904)
ob_lamp.rotation_euler = (0.6503, 0.05522, 1.866)
ob_lamp.lock_rotations_4d = False
ob_lamp.empty_display_type = 'ARROWS'
ob_lamp.color = (0.0, 0.0, 0.0, 0.0)
ob_lamp.lineart.crease_threshold = 0.0
ob_camera.location = (7.481, -6.508, 5.344)
ob_camera.rotation_euler = (1.109, 0.01082, 0.8149)
ob_camera.lock_rotations_4d = False
ob_camera.empty_display_type = 'ARROWS'
ob_camera.color = (0.0, 0.0, 0.0, 0.0)
ob_camera.display_type = 'WIRE'
ob_camera.lineart.crease_threshold = 0.0

# ---- collection membership
col_collection_1.objects.link(ob_cube)
col_collection_1.objects.link(ob_lamp)
col_collection_1.objects.link(ob_camera)

# ---- scene / render settings (as saved in the file)
scene.camera = ob_camera
scene.frame_start = 1; scene.frame_end = 250; scene.frame_set(1)
scene.render.engine = 'BLENDER_EEVEE_NEXT'
scene.render.resolution_percentage = 50
scene.render.dither_intensity = 0.0
scene.cycles.use_denoising = False
scene.cycles.samples = 10
scene.cycles.sampling_pattern = 'TABULATED_SOBOL'
scene.cycles.light_sampling_threshold = 0.0
scene.cycles.use_adaptive_sampling = False
scene.cycles.use_light_tree = False
scene.cycles.blur_glossy = 0.0
scene.cycles.pixel_filter_type = 'GAUSSIAN'
scene.cycles.sample_clamp_indirect = 0.0
scene.view_settings.view_transform = 'Standard'
bpy.context.view_layer.update()

